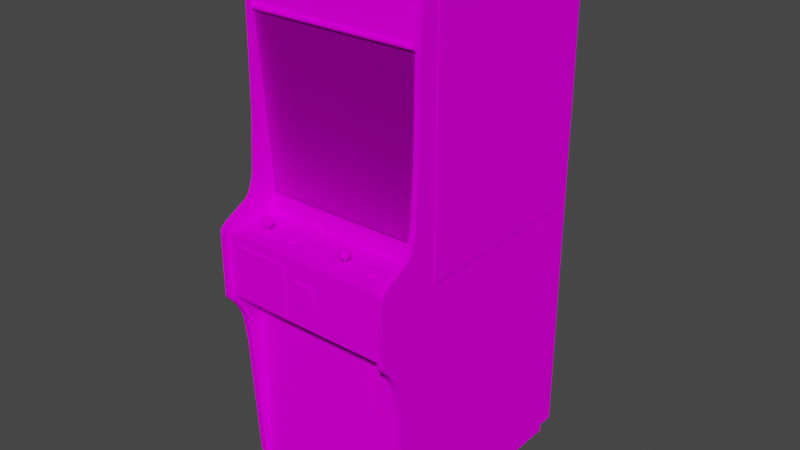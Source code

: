 # Source: mario_1.blend  (saved by Blender 2.93.20; exported with 4.5.12 LTS)
import bpy
from mathutils import Matrix  # noqa: F401  (used for matrix-valued properties, if any)

bpy.ops.wm.read_factory_settings(use_empty=True)
scene = bpy.context.scene
scene.name = 'Scene'

# ---- images (referenced by path relative to the original .blend; pixels are not part of the script)
import os
ASSET_DIR = os.environ.get("B2B_ASSET_DIR", "")  # directory of the original .blend (textures are referenced by path, not embedded)
HERE = os.path.dirname(os.path.abspath(__file__))  # packed textures are extracted next to this script under _unpacked/

def load_image(name, relpath, width, height, colorspace="sRGB"):
    """Load a texture the original file referenced (path relative to the .blend, or extracted next to this script)."""
    p = next((c for c in (os.path.join(HERE, relpath), os.path.join(ASSET_DIR, relpath)) if relpath and os.path.exists(c)), "")
    if p:
        img = bpy.data.images.load(p, check_existing=True)
        img.name = name
    else:  # same state as the original file: an image datablock whose file is absent (Cycles renders it pink)
        img = bpy.data.images.new(name, width, height)
        img.source = "FILE"
        img.filepath = "//" + (relpath or name)
    img.colorspace_settings.name = colorspace
    return img
img_mariomarqueemap_tiff = load_image('mariomarqueemap.TIFF', 'mariomarqueemap.TIFF', 1024, 1024, 'sRGB')
img_marioglassa_tiff = load_image('marioglassa.TIFF', 'marioglassa.TIFF', 1024, 1024, 'sRGB')
img_mariobezelmap_tiff = load_image('mariobezelmap.TIFF', 'mariobezelmap.TIFF', 1024, 1024, 'sRGB')
img_mariotexturemap_tiff = load_image('mariotexturemap.TIFF', 'mariotexturemap.TIFF', 1024, 1024, 'sRGB')

# ---- materials (node trees are filled in below, after node groups)
mat_defaultmaterial8 = bpy.data.materials.new('DefaultMaterial8')
mat_defaultmaterial8.use_transparent_shadow = False
mat_defaultmaterial8.roughness = 0.8211
mat_defaultmaterial8.specular_intensity = 0.3176
mat_mariomarquee = bpy.data.materials.new('mariomarquee')
mat_mariomarquee.use_transparent_shadow = False
mat_mariomarquee.roughness = 0.8807
mat_mariomarquee.specular_intensity = 0.0
mat_marioglass = bpy.data.materials.new('marioglass')
mat_marioglass.use_transparent_shadow = False
mat_marioglass.roughness = 0.8807
mat_marioglass.specular_intensity = 0.0
mat_mariobezel = bpy.data.materials.new('mariobezel')
mat_mariobezel.use_transparent_shadow = False
mat_mariobezel.roughness = 0.8807
mat_mariobezel.specular_intensity = 0.0
mat_mariotexture = bpy.data.materials.new('mariotexture')
mat_mariotexture.use_transparent_shadow = False
mat_mariotexture.roughness = 0.8807
mat_mariotexture.specular_intensity = 0.0

# ---- node groups
ng_auto_smooth = bpy.data.node_groups.new('Auto Smooth', 'GeometryNodeTree')
_s = ng_auto_smooth.interface.new_socket(name='Geometry', in_out='OUTPUT', socket_type='NodeSocketGeometry')
_s = ng_auto_smooth.interface.new_socket(name='Geometry', in_out='INPUT', socket_type='NodeSocketGeometry')
_s = ng_auto_smooth.interface.new_socket(name='Angle', in_out='INPUT', socket_type='NodeSocketFloat')
_s.subtype = 'ANGLE'
_s.min_value = 0.0
_s.max_value = 3.142
ng_auto_smooth.is_modifier = True
_N = ng_auto_smooth.nodes; _L = ng_auto_smooth.links
n0 = _N.new('NodeGroupOutput'); n0.name = 'Group Output'; n0.location = (480, -100)
n1 = _N.new('NodeGroupInput'); n1.name = 'Group Input'; n1.location = (-420, -300)
n2 = _N.new('NodeGroupInput'); n2.name = 'Group Input.001'; n2.location = (-60, -100)
n3 = _N.new('GeometryNodeSetShadeSmooth'); n3.name = 'Set Shade Smooth'; n3.location = (120, -100)
n3.domain = 'EDGE'
n4 = _N.new('GeometryNodeSetShadeSmooth'); n4.name = 'Set Shade Smooth.001'; n4.location = (300, -100)
n5 = _N.new('GeometryNodeInputMeshEdgeAngle'); n5.name = 'Edge Angle'; n5.location = (-420, -220)
n6 = _N.new('GeometryNodeInputEdgeSmooth'); n6.name = 'Is Edge Smooth'; n6.location = (-60, -160)
n7 = _N.new('GeometryNodeInputShadeSmooth'); n7.name = 'Is Face Smooth'; n7.location = (-240, -340)
n8 = _N.new('FunctionNodeBooleanMath'); n8.name = 'Boolean Math'; n8.location = (-60, -220)
n9 = _N.new('FunctionNodeCompare'); n9.name = 'Compare'; n9.location = (-240, -180)
n9.operation = 'LESS_EQUAL'
_L.new(n5.outputs[0], n9.inputs[0])
_L.new(n4.outputs[0], n0.inputs[0])
_L.new(n1.outputs[1], n9.inputs[1])
_L.new(n9.outputs[0], n8.inputs[0])
_L.new(n7.outputs[0], n8.inputs[1])
_L.new(n2.outputs[0], n3.inputs[0])
_L.new(n6.outputs[0], n3.inputs[1])
_L.new(n3.outputs[0], n4.inputs[0])
_L.new(n8.outputs[0], n3.inputs[2])
n0.is_active_output = True

# ---- material node trees
mat_defaultmaterial8.use_nodes = True; mat_defaultmaterial8.node_tree.nodes.clear()
_N = mat_defaultmaterial8.node_tree.nodes; _L = mat_defaultmaterial8.node_tree.links
n0 = _N.new('ShaderNodeBsdfPrincipled'); n0.name = 'Principled BSDF'; n0.location = (10, 300)
n0.distribution = 'GGX'
n0.subsurface_method = 'BURLEY'
n0.inputs[2].default_value = 0.8211
n0.inputs[3].default_value = 1.45
n0.inputs[13].default_value = 0.3176
n0.inputs[27].default_value = (0.0, 0.0, 0.0, 1.0)
n0.inputs[28].default_value = 1.0
n1 = _N.new('ShaderNodeOutputMaterial'); n1.name = 'Material Output'; n1.location = (300, 300)
_L.new(n0.outputs[0], n1.inputs[0])
n1.is_active_output = True
mat_mariomarquee.use_nodes = True; mat_mariomarquee.node_tree.nodes.clear()
_N = mat_mariomarquee.node_tree.nodes; _L = mat_mariomarquee.node_tree.links
n0 = _N.new('ShaderNodeBsdfPrincipled'); n0.name = 'Principled BSDF'; n0.location = (10, 300)
n0.distribution = 'GGX'
n0.subsurface_method = 'BURLEY'
n0.inputs[2].default_value = 0.8807
n0.inputs[3].default_value = 1.45
n0.inputs[13].default_value = 0.0
n0.inputs[27].default_value = (0.0, 0.0, 0.0, 1.0)
n0.inputs[28].default_value = 1.0
n1 = _N.new('ShaderNodeOutputMaterial'); n1.name = 'Material Output'; n1.location = (300, 300)
n2 = _N.new('ShaderNodeTexImage'); n2.name = 'Image Texture'; n2.location = (-300, 600)
n2.image = img_mariomarqueemap_tiff
_L.new(n0.outputs[0], n1.inputs[0])
_L.new(n2.outputs[0], n0.inputs[0])
n1.is_active_output = True
mat_marioglass.use_nodes = True; mat_marioglass.node_tree.nodes.clear()
_N = mat_marioglass.node_tree.nodes; _L = mat_marioglass.node_tree.links
n0 = _N.new('ShaderNodeBsdfPrincipled'); n0.name = 'Principled BSDF'; n0.location = (10, 300)
n0.distribution = 'GGX'
n0.subsurface_method = 'BURLEY'
n0.inputs[2].default_value = 0.8807
n0.inputs[3].default_value = 1.45
n0.inputs[4].default_value = 0.2
n0.inputs[13].default_value = 0.0
n0.inputs[27].default_value = (0.0, 0.0, 0.0, 1.0)
n0.inputs[28].default_value = 1.0
n1 = _N.new('ShaderNodeOutputMaterial'); n1.name = 'Material Output'; n1.location = (300, 300)
n2 = _N.new('ShaderNodeTexImage'); n2.name = 'Image Texture'; n2.location = (-300, 600)
n2.image = img_marioglassa_tiff
_L.new(n0.outputs[0], n1.inputs[0])
_L.new(n2.outputs[0], n0.inputs[0])
n1.is_active_output = True
mat_mariobezel.use_nodes = True; mat_mariobezel.node_tree.nodes.clear()
_N = mat_mariobezel.node_tree.nodes; _L = mat_mariobezel.node_tree.links
n0 = _N.new('ShaderNodeBsdfPrincipled'); n0.name = 'Principled BSDF'; n0.location = (10, 300)
n0.distribution = 'GGX'
n0.subsurface_method = 'BURLEY'
n0.inputs[2].default_value = 0.8807
n0.inputs[3].default_value = 1.45
n0.inputs[13].default_value = 0.0
n0.inputs[27].default_value = (0.0, 0.0, 0.0, 1.0)
n0.inputs[28].default_value = 1.0
n1 = _N.new('ShaderNodeOutputMaterial'); n1.name = 'Material Output'; n1.location = (300, 300)
n2 = _N.new('ShaderNodeTexImage'); n2.name = 'Image Texture'; n2.location = (-300, 600)
n2.image = img_mariobezelmap_tiff
_L.new(n0.outputs[0], n1.inputs[0])
_L.new(n2.outputs[0], n0.inputs[0])
n1.is_active_output = True
mat_mariotexture.use_nodes = True; mat_mariotexture.node_tree.nodes.clear()
_N = mat_mariotexture.node_tree.nodes; _L = mat_mariotexture.node_tree.links
n0 = _N.new('ShaderNodeBsdfPrincipled'); n0.name = 'Principled BSDF'; n0.location = (10, 300)
n0.distribution = 'GGX'
n0.subsurface_method = 'BURLEY'
n0.inputs[2].default_value = 0.8807
n0.inputs[3].default_value = 1.45
n0.inputs[13].default_value = 0.0
n0.inputs[27].default_value = (0.0, 0.0, 0.0, 1.0)
n0.inputs[28].default_value = 1.0
n1 = _N.new('ShaderNodeOutputMaterial'); n1.name = 'Material Output'; n1.location = (300, 300)
n2 = _N.new('ShaderNodeTexImage'); n2.name = 'Image Texture'; n2.location = (-300, 600)
n2.image = img_mariotexturemap_tiff
_L.new(n0.outputs[0], n1.inputs[0])
_L.new(n2.outputs[0], n0.inputs[0])
n1.is_active_output = True

# ---- world
world_world = bpy.data.worlds.new('World'); scene.world = world_world
world_world.use_nodes = True; world_world.node_tree.nodes.clear()
_N = world_world.node_tree.nodes; _L = world_world.node_tree.links
n0 = _N.new('ShaderNodeOutputWorld'); n0.name = 'World Output'; n0.location = (300, 300)
n1 = _N.new('ShaderNodeBackground'); n1.name = 'Background'; n1.location = (10, 300)
n1.inputs[0].default_value = (0.05088, 0.05088, 0.05088, 1.0)
_L.new(n1.outputs[0], n0.inputs[0])
n0.is_active_output = True
world_world.color = (0.05088, 0.05088, 0.05088)
world_world.use_sun_shadow = False
world_world.sun_shadow_jitter_overblur = 0.0

# ---- meshes
me_mario = bpy.data.meshes.new('mario')
me_mario.from_pydata([(0.01181, 0.5991, -0.4151), (0.01181, 0.5925, -0.4142), (0.03456, 0.5991, -0.4151), (0.02828, 0.2233, -0.2351), (-0.07683, 0.2212, -0.2375), (-0.07564, 0.1041, -0.1672), (0.02828, 0.1041, -0.1651), (0.1322, 0.3323, -0.3139), (0.02828, 0.3347, -0.3133), (-0.07564, 0.3323, -0.3139), (0.1322, 0.1041, -0.1672), (0.1334, 0.2212, -0.2375), (-0.07294, 0.03225, -0.1261), (0.02828, 0.4015, -0.3627), (-0.07294, 0.3982, -0.3612), (0.02828, 0.02986, -0.1237), (0.1298, 0.03225, -0.1261), (-0.1385, 0.1053, -0.1708), (0.02828, 0.4012, -0.363), (0.1298, 0.3979, -0.3615), (0.1951, 0.3278, -0.3139), (0.1978, 0.2185, -0.2402), (0.1978, 0.2182, -0.2405), (0.1951, 0.105, -0.1711), (-0.1412, 0.2185, -0.2402), (-0.1412, 0.2182, -0.2405), (-0.1385, 0.3275, -0.3142), (0.02828, 0.02956, -0.124), (-0.07294, 0.03195, -0.1264), (-0.07294, 0.3979, -0.3615), (-0.1385, 0.3278, -0.3139), (-0.1301, 0.3883, -0.3561), (0.1867, 0.04064, -0.1327), (0.1298, 0.03195, -0.1264), (0.1951, 0.1053, -0.1708), (-0.1385, 0.105, -0.1711), (0.1951, 0.3275, -0.3142), (0.1298, 0.3982, -0.3612), (-0.1301, 0.04064, -0.1327), (0.1867, 0.3883, -0.3561), (-0.2577, 0.4994, -0.01713), (-0.2577, -0.05429, -0.05876), (0.3044, -0.05429, -0.05876), (0.3044, 0.4994, -0.01713), (-0.2577, 0.4994, -0.02043), (-0.2577, -0.05429, -0.06235), (0.3044, -0.05429, -0.06235), (0.3044, 0.4994, -0.02043), (0.305, 0.6773, -0.03959), (-0.2583, 0.6773, -0.03959), (-0.2583, 0.5141, -0.01833), (0.305, 0.5141, -0.01833), (0.3217, 0.2206, -0.001563), (-0.2706, 0.2206, -0.001563), (-0.2571, -0.9332, -0.6978), (-0.2571, 0.6812, -0.6978), (0.305, 0.6812, -0.6978), (0.305, 0.6812, -0.04948), (-0.2706, -0.9464, -0.7074), (-0.2514, 0.6994, -0.7044), (0.3217, 0.01458, 0.01581), (0.3217, -0.4996, 0.07061), (-0.2706, 0.01458, 0.01581), (0.3253, -0.1444, -0.06774), (0.3253, -0.1444, -0.6855), (0.3253, 0.6464, -0.6855), (-0.273, 0.6491, -0.06565), (-0.273, 0.6491, -0.6834), (-0.273, -0.1417, -0.6834), (-0.273, -0.1417, -0.06565), (0.3253, 0.6464, -0.06774), (0.3041, -0.9308, 0.02838), (0.3041, -0.3046, 0.02838), (-0.258, -0.3046, 0.02838), (-0.258, 0.6878, -0.6873), (-0.258, -0.2612, 0.09696), (0.3041, -0.2612, 0.09696), (-0.258, -0.9308, 0.02838), (0.305, -0.9332, -0.6978), (-0.2571, 0.6812, -0.04948), (0.3041, 0.6878, -0.6873), (0.3029, -0.1019, -0.04019), (-0.2544, -0.1019, -0.04019), (0.1768, -0.3678, 0.02988), (-0.131, -0.3678, 0.02988), (-0.131, -0.7772, 0.02988), (0.1768, -0.7772, 0.02988), (0.3029, -0.1298, 0.1287), (-0.2544, -0.1298, 0.1287), (0.3026, -0.07555, 0.1155), (-0.2514, -0.0495, 0.06552), (-0.2706, -0.0495, 0.06552), (-0.0376, -0.1339, 0.1341), (-0.2104, -0.1339, 0.1341), (-0.2104, -0.2969, 0.1341), (-0.0376, -0.2969, 0.1341), (-0.2544, -0.3049, 0.1287), (0.2987, -0.101, -0.0366), (-0.2469, -0.101, -0.0366), (-0.2469, -0.101, 0.1227), (0.2987, -0.101, 0.1227), (0.1388, -0.06028, 0.05713), (0.1427, -0.06777, 0.06552), (0.1097, -0.06777, 0.06552), (0.3029, -0.3049, 0.0176), (0.3029, -0.3049, 0.1287), (-0.2544, -0.3049, 0.0176), (-0.2469, -1.004, 0.0203), (0.299, -0.9311, 0.0203), (-0.2469, -0.9311, 0.0203), (0.299, -0.9311, -0.6927), (0.299, -1.004, -0.6927), (0.299, -1.004, 0.0203), (-0.2469, -0.9311, -0.6927), (-0.2469, -1.004, -0.6927), (0.3026, -0.4011, 0.08408), (-0.2514, -0.03093, 0.03527), (-0.2514, -0.4011, 0.08408), (-0.2706, -0.4011, 0.08408), (-0.1772, -0.05938, 0.06552), (-0.1703, -0.05489, 0.0739), (-0.1466, -0.06777, 0.06552), (-0.1631, -0.08484, 0.06552), (-0.1487, -0.05938, 0.06552), (-0.1505, -0.06028, 0.05713), (-0.1559, -0.05489, 0.05713), (0.1139, -0.07495, 0.05713), (0.1388, -0.07495, 0.0739), (0.1406, -0.06777, 0.0739), (-0.2116, -0.09801, 0.007421), (-0.1619, -0.09801, 0.007421), (-0.08222, -0.09352, 0.05384), (-0.08222, -0.09352, 0.06162), (-0.07084, -0.09801, 0.05743), (0.001924, -0.231, 0.1341), (0.0702, -0.231, 0.1341), (0.0702, -0.1663, 0.1341), (0.001924, -0.1663, 0.1341), (0.1262, -0.0507, 0.06552), (0.1262, -0.06777, 0.08228), (0.1223, -0.07495, 0.07989), (-0.2706, 0.6994, -0.7044), (0.3217, 0.5593, -0.006055), (0.3026, 0.6994, -0.7044), (0.3026, 0.6994, -0.03989), (0.3217, 0.6994, -0.03989), (0.2068, -0.09831, 0.05354), (0.3026, -0.9212, 0.04605), (-0.2098, -0.09322, -0.003959), (-0.1682, -0.09322, -0.002461), (-0.07713, -0.09322, 0.04785), (0.3217, -0.4011, 0.08408), (0.3026, -0.3615, 0.1032), (-0.2514, -0.3615, 0.1032), (-0.2706, -0.1043, 0.1425), (-0.1631, -0.06777, 0.04905), (0.2077, -0.09352, 0.05384), (0.2077, -0.09352, 0.06162), (0.219, -0.09801, 0.05743), (-0.2514, -0.1043, 0.1425), (-0.2514, -0.07555, 0.1155), (0.3026, -0.0495, 0.06552), (0.3217, -0.07555, 0.1155), (-0.1631, -0.06777, 0.08228), (0.3217, -0.007277, 0.02299), (0.3026, 0.01458, 0.01581), (0.3217, -0.0495, 0.06552), (-0.2514, 0.01458, 0.01581), (-0.2706, -0.04022, 0.04785), (0.1334, -0.08034, 0.05713), (0.1262, -0.08484, 0.06552), (0.3029, -0.0507, -0.04019), (0.3217, 0.6734, -0.02462), (0.3217, 0.6818, -0.02792), (0.3026, 0.6818, -0.02792), (-0.2514, 0.6455, -0.01773), (-0.2514, 0.5955, -0.009648), (0.3217, -0.9212, 0.04605), (0.1262, -0.05309, 0.0739), (0.3026, 0.03854, 0.01071), (-0.2706, 0.5593, -0.006055), (-0.1505, -0.07495, 0.0739), (-0.1487, -0.07615, 0.06552), (-0.1772, -0.07615, 0.06552), (-0.1754, -0.07495, 0.05713), (-0.1703, -0.08034, 0.05713), (-0.2706, 0.6734, -0.02462), (-0.2706, 0.6818, -0.02792), (-0.2706, -0.9464, 0.0212), (-0.2514, -0.9464, 0.0212), (-0.2514, -0.9212, 0.04605), (0.3026, -0.9464, 0.0212), (0.3217, -0.9464, 0.0212), (0.3026, 0.6734, -0.02462), (0.1262, -0.06777, 0.04905), (0.1346, -0.06777, 0.05114), (0.1334, -0.07196, 0.05114), (0.1346, -0.05309, 0.06552), (-0.1733, -0.09352, 0.01161), (-0.1733, -0.09352, 0.003528), (-0.1742, -0.09831, 0.003228), (-0.2227, -0.09352, 0.01161), (-0.2227, -0.09352, 0.003528), (-0.2236, -0.09831, 0.003228), (-0.08312, -0.09831, 0.05354), (-0.1559, -0.08034, 0.0739), (-0.1703, -0.07196, 0.07989), (-0.2583, 0.5126, -0.009948), (0.2121, -0.09831, 0.06881), (0.2208, -0.09831, 0.07031), (0.2205, -0.09352, 0.06911), (0.2274, -0.09352, 0.06522), (0.228, -0.09831, 0.06581), (0.3029, -0.0507, -0.06115), (-0.2544, -0.0507, -0.06115), (-0.2544, -0.0507, -0.04019), (-0.1795, -0.06777, 0.06552), (-0.1703, -0.08034, 0.0739), (-0.167, -0.07495, 0.07989), (0.3035, 0.5003, -0.009648), (0.3035, 0.5066, -0.007253), (-0.2583, 0.5066, -0.007253), (0.2367, -0.1013, 0.05773), (0.2325, -0.1013, 0.04605), (0.228, -0.09831, 0.04964), (0.2217, -0.1013, 0.03976), (0.2094, -0.1013, 0.04186), (0.2121, -0.09831, 0.04695), (0.2068, -0.09831, 0.06222), (-0.1688, -0.09831, 0.0185), (-0.1604, -0.09831, 0.02), (-0.1508, -0.09352, 0.007421), (-0.1529, -0.09831, 0.01581), (-0.2182, -0.09831, 0.0185), (-0.2098, -0.09831, 0.02), (-0.2098, -0.09352, 0.0191), (-0.2005, -0.09352, 0.007421), (-0.2032, -0.09352, 0.01491), (-0.2023, -0.09831, 0.01581), (-0.07773, -0.09831, 0.06881), (-0.06935, -0.09831, 0.07031), (-0.05976, -0.09352, 0.05773), (-0.06186, -0.09831, 0.06581), (-0.1631, -0.0507, 0.06552), (-0.1559, -0.07196, 0.05114), (-0.05887, -0.09831, 0.05773), (-0.06186, -0.09831, 0.04964), (-0.06935, -0.09831, 0.04545), (-0.06935, -0.09322, 0.04635), (-0.1499, -0.09831, 0.007421), (-0.1529, -0.09831, -0.0006646), (-0.1604, -0.09831, -0.004857), (-0.1604, -0.09322, -0.003959), (-0.1993, -0.09831, 0.007421), (-0.2023, -0.09831, -0.0006646), (-0.2098, -0.09831, -0.004857), (-0.2583, 0.6827, -0.03959), (0.3038, 0.6827, -0.03959), (0.3038, 0.6812, -0.05547), (-0.2583, 0.6812, -0.05547), (0.231, -0.09831, 0.05773), (0.2274, -0.09322, 0.05024), (-0.1547, -0.05309, 0.06552), (-0.1559, -0.05489, 0.0739), (-0.05767, -0.1013, 0.04605), (-0.06815, -0.1013, 0.03976), (-0.08043, -0.1013, 0.04186), (-0.07773, -0.09831, 0.04695), (-0.1981, -0.1013, -0.004258), (-0.2089, -0.1013, -0.01055), (-0.2209, -0.1013, -0.008151), (-0.2182, -0.09831, -0.00336), (-0.1487, -0.1013, -0.004258), (-0.1592, -0.1013, -0.01055), (-0.1715, -0.1013, -0.008151), (-0.1688, -0.09831, -0.00336), (0.1121, -0.06777, 0.0739), (0.1139, -0.06028, 0.0739), (0.3026, -0.9464, -0.7074), (0.3217, 0.6994, -0.7044), (0.1262, -0.08244, 0.05713), (0.1193, -0.06358, 0.07989), (0.1181, -0.05309, 0.06552), (0.1193, -0.05489, 0.05713), (0.1139, -0.06028, 0.05713), (0.1304, -0.06028, 0.05114), (-0.2236, -0.09831, 0.01191), (-0.2176, -0.09352, 0.0176), (-0.1742, -0.09831, 0.01191), (-0.1682, -0.09352, 0.0176), (-0.08312, -0.09831, 0.06222), (-0.07713, -0.09352, 0.06791), (0.1334, -0.08034, 0.0739), (-0.2706, -0.3367, 0.1203), (0.2127, -0.09352, 0.06791), (-0.1559, -0.08034, 0.05713), (-0.1505, -0.07495, 0.05713), (-0.1487, -0.06777, 0.05713), (0.2208, -0.09831, 0.04545), (0.2127, -0.09322, 0.04785), (0.3026, 0.5955, -0.009648), (0.3026, 0.5593, -0.006055), (-0.1487, -0.06777, 0.0739), (-0.1505, -0.06028, 0.0739), (-0.2706, -0.9212, 0.04605), (-0.2514, -0.9464, -0.7074), (0.3217, -0.9464, -0.7074), (-0.2514, 0.6961, -0.036), (-0.2706, -0.09382, 0.1377), (-0.2706, -0.09831, 0.1404), (-0.2514, -0.09831, 0.1404), (0.1346, -0.08244, 0.06552), (-0.1535, -0.09352, 0.01491), (-0.1604, -0.09352, 0.0191), (-0.06246, -0.09352, 0.06522), (-0.06935, -0.09352, 0.06911), (0.2094, -0.1013, 0.0736), (-0.2209, -0.1013, 0.02329), (0.1388, -0.06028, 0.0739), (-0.1715, -0.1013, 0.02329), (-0.08043, -0.1013, 0.0736), (-0.05767, -0.1013, 0.06941), (-0.1487, -0.1013, 0.0194), (-0.1981, -0.1013, 0.0194), (0.3035, 0.5126, -0.009948), (-0.2583, 0.515, -0.01594), (-0.2514, -0.3073, 0.1425), (-0.2514, -0.3367, 0.1203), (-0.2514, -0.3169, 0.1404), (0.3217, -0.1043, 0.1425), (0.3217, -0.3073, 0.1425), (0.3217, -0.3367, 0.1203), (0.2301, -0.09352, 0.05773), (0.3038, 0.677, -0.0378), (0.3217, 0.6455, -0.01773), (0.1121, -0.06777, 0.05713), (0.1193, -0.06358, 0.05114), (-0.1754, -0.06028, 0.05713), (-0.1772, -0.06777, 0.05713), (0.1193, -0.08034, 0.05713), (0.1181, -0.08244, 0.06552), (-0.1703, -0.06358, 0.05114), (-0.167, -0.06028, 0.05114), (-0.1703, -0.05489, 0.05713), (0.1346, -0.06777, 0.07989), (0.1193, -0.05489, 0.0739), (-0.1631, -0.05309, 0.0739), (-0.1754, -0.07495, 0.0739), (-0.2514, 0.03854, 0.01071), (-0.2514, 0.2206, -0.001563), (0.3217, 0.03854, 0.01071), (0.3026, 0.2206, -0.001563), (0.1193, -0.07196, 0.07989), (0.1262, -0.08244, 0.0739), (-0.2583, 0.4976, -0.01654), (0.3035, 0.4976, -0.01654), (-0.1631, -0.08244, 0.05713), (-0.1631, -0.07615, 0.05114), (-0.1589, -0.07495, 0.05114), (0.3026, -0.007277, 0.02299), (0.3217, -0.02435, 0.03078), (0.1262, -0.05309, 0.05713), (0.1334, -0.05489, 0.05713), (-0.2706, -0.02435, 0.03078), (-0.2706, -0.007277, 0.02299), (-0.2514, -0.02435, 0.03078), (0.1325, -0.1175, 0.06552), (0.1325, -0.08214, 0.06552), (0.1256, -0.1175, 0.06552), (0.1256, -0.08214, 0.06552), (-0.1571, -0.1175, 0.06552), (-0.1571, -0.08214, 0.06552), (-0.1604, -0.08214, 0.06881), (0.1334, -0.06358, 0.05114), (0.1406, -0.06777, 0.05713), (-0.2514, -0.08034, 0.123), (0.3217, -0.08753, 0.132), (0.3217, -0.08034, 0.123), (-0.2514, 0.6605, -0.02073), (-0.2514, 0.6734, -0.02462), (-0.1712, -0.06777, 0.07989), (-0.1772, -0.06777, 0.0739), (-0.1703, -0.06358, 0.07989), (0.2217, -0.1013, 0.0757), (0.2325, -0.1013, 0.06941), (-0.2089, -0.1013, 0.02569), (-0.1592, -0.1013, 0.02569), (-0.06815, -0.1013, 0.0757), (-0.1795, -0.1013, 0.001432), (-0.1795, -0.1013, 0.01371), (-0.08851, -0.1013, 0.05144), (-0.08851, -0.1013, 0.06402), (0.2014, -0.1013, 0.05144), (0.2014, -0.1013, 0.06402), (-0.229, -0.1013, 0.001432), (-0.229, -0.1013, 0.01371), (-0.05318, -0.1013, 0.05773), (-0.1939, -0.1013, 0.007421), (-0.1442, -0.1013, 0.007421), (0.2205, -0.09322, 0.04635), (-0.2706, -0.4996, 0.07061), (-0.2514, -0.4996, 0.07061), (-0.2176, -0.09322, -0.002461), (0.3026, -0.4996, 0.07061), (0.1406, -0.07615, 0.06552), (0.3026, 0.6961, -0.036), (0.3026, 0.6902, -0.03181), (-0.2583, 0.6848, -0.04558), (-0.2706, 0.03854, 0.01071), (0.1334, -0.07196, 0.07989), (0.1304, -0.06028, 0.07989), (0.1223, -0.07495, 0.05114), (0.1193, -0.07196, 0.05114), (-0.1559, -0.07196, 0.07989), (-0.1547, -0.06777, 0.07989), (-0.1589, -0.06028, 0.07989), (-0.2706, 0.6994, -0.03989), (-0.2706, 0.6961, -0.036), (-0.06246, -0.09322, 0.05024), (-0.1535, -0.09322, -6.574e-05), (-0.2032, -0.09322, -6.574e-05), (0.1334, -0.05489, 0.0739), (0.3217, 0.6902, -0.03181), (-0.2514, -0.007277, 0.02299), (0.1193, -0.08034, 0.0739), (-0.1712, -0.05309, 0.06552), (0.1121, -0.07615, 0.06552), (-0.1712, -0.08244, 0.06552), (0.1121, -0.05938, 0.06552), (0.1406, -0.05938, 0.06552), (-0.1547, -0.08244, 0.06552), (-0.1754, -0.06028, 0.0739), (0.3026, -0.09831, 0.1404), (0.1304, -0.07495, 0.05114), (0.1262, -0.07615, 0.05114), (-0.1631, -0.05938, 0.07989), (-0.167, -0.06028, 0.07989), (0.1304, -0.07495, 0.07989), (-0.1589, -0.06028, 0.05114), (-0.1559, -0.06358, 0.05114), (0.1223, -0.06028, 0.07989), (0.1262, -0.05938, 0.07989), (-0.167, -0.07495, 0.05114), (-0.1703, -0.07196, 0.05114), (-0.1631, -0.07615, 0.07989), (-0.1589, -0.07495, 0.07989), (-0.1604, -0.08214, 0.06192), (-0.2706, 0.6455, -0.01773), (-0.2706, 0.5955, -0.009648), (-0.2706, -0.07555, 0.1155), (-0.2706, -0.08034, 0.123), (-0.2706, -0.3615, 0.1032), (0.3026, -0.3367, 0.1203), (0.3217, -0.3615, 0.1032), (0.3217, -0.09831, 0.1404), (-0.1631, -0.08244, 0.0739), (-0.1631, -0.05938, 0.05114), (-0.1631, -0.05309, 0.05713), (0.1139, -0.07495, 0.0739), (0.1181, -0.06777, 0.07989), (0.3026, -0.04022, 0.04785), (0.3217, -0.04022, 0.04785), (0.1388, -0.07495, 0.05713), (0.3038, 0.6848, -0.04558), (-0.2514, -0.04022, 0.04785), (0.1289, -0.08214, 0.06881), (0.1289, -0.1175, 0.06192), (0.1289, -0.08214, 0.06192), (-0.164, -0.1175, 0.06552), (-0.1604, -0.1175, 0.06881), (-0.1604, -0.1175, 0.06192), (-0.164, -0.08214, 0.06552), (0.3217, -0.03093, 0.03527), (0.1289, -0.1175, 0.06881), (-0.2583, 0.5003, -0.009648), (-0.2583, 0.677, -0.0378), (0.3217, -0.3169, 0.1404), (0.3026, -0.3073, 0.1425), (-0.2706, -0.3073, 0.1425), (-0.2583, 0.5141, -0.01893), (0.3035, 0.515, -0.01594), (-0.2514, 0.5593, -0.006055), (0.3217, 0.5955, -0.009648), (0.1223, -0.06028, 0.05114), (0.1262, -0.05938, 0.05114), (-0.2706, -0.08753, 0.132), (0.3217, -0.09382, 0.1377), (0.3026, -0.08753, 0.132), (-0.2514, -0.09382, 0.1377), (-0.2514, -0.08753, 0.132), (-0.2706, -0.3169, 0.1404), (0.3026, -0.3169, 0.1404), (0.3035, 0.5141, -0.01893), (0.3026, -0.02435, 0.03078), (-0.2514, 0.6818, -0.02792), (-0.2514, 0.6902, -0.03181), (0.3217, 0.6605, -0.02073), (-0.2706, 0.6902, -0.03181), (0.1181, -0.06777, 0.05114), (-0.1547, -0.06777, 0.05114), (0.1262, -0.07615, 0.07989), (0.1334, -0.06358, 0.07989), (-0.1712, -0.06777, 0.05114), (-0.1559, -0.06358, 0.07989), (0.3026, -0.09382, 0.1377), (0.3217, 0.6961, -0.036), (-0.2706, -0.03093, 0.03527), (0.3026, -0.03093, 0.03527), (-0.2514, 0.6994, -0.03989), (0.3026, -0.1043, 0.1425), (-0.2706, 0.6605, -0.02073), (0.3026, 0.6605, -0.02073), (0.3026, 0.6455, -0.01773), (0.3026, -0.08034, 0.123), (-0.2544, -0.1019, 0.1287), (0.3029, -0.1019, 0.1287)], [], [(0, 1, 2), (59, 508, 189, 305), (10, 6, 15, 16), (3, 11, 7, 8), (5, 6, 3, 4), (429, 318, 128, 102), (12, 15, 6, 5), (9, 8, 13, 14), (294, 157, 228, 208), (399, 261, 224, 298), (4, 24, 17, 5), (184, 443, 442, 185), (361, 484, 483, 283), (10, 34, 21, 11), (20, 7, 11, 21), (125, 438, 456, 457), (101, 373, 285, 362), (11, 3, 6, 10), (18, 29, 14, 13), (24, 30, 26, 25), (242, 240, 387, 321), (21, 34, 23, 22), (34, 10, 16, 32), (221, 474, 219, 220), (27, 33, 16, 15), (31, 14, 29), (38, 28, 12), (31, 26, 30), (32, 16, 33), (32, 23, 34), (38, 17, 35), (39, 20, 36), (39, 19, 37), (214, 215, 171, 213), (366, 466, 467, 367), (42, 43, 40, 41), (165, 359, 164, 60), (52, 192, 482), (351, 300, 191), (53, 448, 188), (349, 189, 176), (349, 481, 180, 53), (372, 471, 468, 469), (144, 143, 278, 191), (416, 141, 58, 188), (8, 9, 4, 3), (279, 145, 192, 306), (191, 403, 165), (60, 61, 192), (188, 400, 62), (167, 401, 189), (334, 496, 511, 512), (50, 51, 48, 49), (310, 488, 308, 309), (55, 79, 57, 56), (152, 115, 151, 453), (56, 78, 54, 55), (371, 372, 469, 370), (166, 162, 453), (152, 89, 161), (90, 160, 153), (451, 91, 168), (512, 300, 482, 334), (403, 147, 177, 61), (123, 303, 302, 121), (277, 428, 103, 276), (363, 506, 116, 365), (60, 350, 179, 165), (513, 487, 376, 377), (53, 408, 348, 349), (461, 472, 507, 460), (115, 152, 507), (472, 453, 151), (116, 153, 117), (118, 451, 506), (425, 343, 337, 119), (121, 297, 124, 123), (9, 30, 24, 4), (249, 250, 419, 231), (169, 433, 196, 462), (296, 244, 499, 297), (202, 201, 129), (199, 198, 130), (131, 132, 133), (60, 164, 61), (191, 165, 179), (167, 423, 401), (188, 62, 408), (192, 177, 147, 191), (138, 178, 421, 197), (139, 352, 140), (53, 180, 448), (61, 151, 115, 403), (400, 304, 190, 401), (453, 331, 452, 152), (178, 138, 282, 345), (188, 304, 400), (191, 147, 403), (148, 402, 129), (252, 149, 130), (248, 150, 133), (479, 325, 480, 492), (73, 77, 71, 72), (367, 465, 473, 366), (360, 164, 359, 493), (142, 482, 300, 301), (155, 358, 357), (462, 404, 311, 169), (156, 157, 158), (167, 348, 408, 62), (163, 382, 380), (427, 185, 356, 122), (368, 473, 465, 369), (379, 494, 187, 186), (186, 510, 378, 379), (454, 486, 504, 432), (458, 352, 459, 276), (169, 311, 170, 280), (404, 127, 292, 311), (192, 173, 172), (478, 490, 328, 326), (189, 175, 176), (145, 279, 143, 144), (422, 505, 405, 406), (450, 485, 489, 375), (128, 344, 409, 127), (102, 374, 101, 429), (432, 509, 329, 454), (68, 69, 66, 67), (326, 159, 154, 478), (297, 121, 182, 296), (335, 498, 412, 126), (283, 483, 336, 284), (120, 425, 119, 431), (382, 431, 381, 380), (186, 187, 188), (257, 463, 407, 256), (370, 470, 446, 371), (401, 190, 189), (259, 407, 463, 258), (61, 177, 192), (511, 193, 191), (94, 95, 92, 93), (194, 195, 196), (243, 346, 263, 262), (203, 286, 201, 202), (252, 419, 250, 251), (146, 228, 157, 156), (430, 295, 296, 182), (163, 206, 218), (46, 47, 44, 45), (237, 235, 234, 238), (241, 314, 242, 245), (486, 376, 487, 504), (216, 338, 184, 183), (337, 341, 502, 338), (355, 219, 474, 354), (260, 212, 384, 222), (316, 383, 209, 208), (235, 287, 233, 234), (311, 292, 353, 170), (231, 312, 232, 249), (312, 313, 230, 232), (428, 284, 335, 103), (155, 499, 244), (318, 429, 197, 421), (402, 148, 255, 271), (211, 210, 209, 212), (248, 418, 246, 247), (210, 294, 208, 209), (256, 475, 333, 257), (87, 515, 514, 88), (245, 246, 418, 241), (426, 458, 276, 103), (317, 385, 234, 233), (323, 397, 253, 238), (238, 234, 385, 323), (290, 204, 390, 391), (232, 230, 386, 322), (223, 225, 298, 224), (216, 381, 431, 119), (303, 503, 414, 302), (309, 154, 159, 310), (131, 150, 267, 204), (139, 281, 459), (277, 281, 440, 345), (429, 101, 362, 197), (194, 484, 285), (404, 462, 374, 102), (293, 478, 154), (301, 351, 52, 142), (452, 477, 509), (88, 96, 105, 87), (294, 210, 158), (170, 353, 424, 340), (313, 289, 229, 230), (229, 288, 389, 319), (399, 299, 158), (91, 449, 160, 90), (351, 301, 300), (90, 464, 168, 91), (25, 35, 17, 24), (5, 17, 38, 12), (401, 117, 118, 400), (189, 307, 495), (330, 329, 509, 477), (451, 309, 308), (508, 59, 141, 416), (458, 426, 340, 424), (312, 231, 130), (289, 313, 130), (237, 236, 129), (287, 235, 129), (314, 241, 133), (291, 315, 133), (224, 260, 222, 223), (271, 255, 269, 270), (428, 277, 345, 282), (275, 251, 273, 274), (319, 386, 230, 229), (246, 245, 396, 264), (226, 392, 146, 227), (254, 253, 397, 268), (327, 328, 490, 293), (159, 326, 327), (329, 330, 331), (261, 399, 158), (211, 332, 158), (62, 364, 423, 167), (192, 334, 482), (59, 305, 58, 141), (195, 374, 462, 196), (374, 195, 373, 101), (238, 253, 236, 237), (315, 291, 239, 240), (183, 347, 381, 216), (205, 430, 182, 181), (266, 390, 204, 267), (320, 387, 240, 239), (270, 394, 203, 271), (239, 290, 391, 320), (120, 436, 435, 346), (138, 361, 283, 282), (353, 500, 140, 424), (295, 358, 244, 296), (339, 411, 434, 280), (411, 339, 126, 412), (127, 409, 437, 292), (39, 37, 7, 20), (262, 125, 457, 243), (349, 348, 189), (82, 514, 515, 81), (52, 350, 192), (85, 86, 83, 84), (338, 502, 443, 184), (205, 445, 444, 455), (13, 37, 19, 18), (503, 303, 263, 415), (292, 437, 500, 353), (206, 347, 217, 218), (115, 493, 359), (369, 467, 466, 368), (457, 456, 342, 343), (178, 441, 410, 421), (118, 363, 364), (109, 113, 114, 107), (488, 489, 485, 308), (307, 508, 416, 417), (471, 446, 470, 468), (136, 137, 134, 135), (15, 12, 28, 27), (81, 171, 215, 82), (276, 459, 281, 277), (375, 489, 153), (447, 448, 176, 175), (377, 376, 453), (111, 114, 113, 110), (189, 379, 378), (481, 176, 448, 180), (185, 442, 357, 356), (297, 499, 439, 124), (322, 398, 249, 232), (264, 265, 247, 246), (286, 203, 394, 395), (227, 298, 225, 226), (274, 388, 200, 275), (228, 146, 392, 393), (208, 228, 393, 316), (267, 247, 265, 266), (233, 286, 395, 317), (288, 200, 388, 389), (212, 209, 383, 384), (152, 487, 513), (250, 249, 398, 272), (321, 396, 245, 242), (268, 269, 255, 254), (314, 315, 240, 242), (199, 149, 275, 200), (247, 267, 150, 248), (202, 402, 271, 203), (400, 118, 364), (166, 461, 460, 161), (127, 404, 102, 128), (156, 299, 227, 146), (427, 217, 347, 183), (403, 115, 359), (477, 491, 476, 330), (426, 126, 339, 340), (295, 430, 122, 356), (406, 405, 191), (173, 422, 406, 174), (351, 191, 179), (53, 188, 408), (139, 409, 344), (139, 501, 410), (194, 411, 412), (194, 498, 336), (163, 413, 414), (163, 503, 415), (155, 502, 341), (155, 342, 456), (417, 416, 188), (496, 172, 193, 511), (241, 418, 133), (253, 254, 420, 236), (231, 419, 130), (261, 332, 260, 224), (236, 420, 129), (287, 201, 286, 233), (361, 138, 197, 362), (200, 288, 198, 199), (192, 505, 422), (164, 360, 151), (423, 365, 117), (164, 151, 61), (423, 117, 401), (272, 273, 251, 250), (280, 170, 340, 339), (343, 425, 243, 457), (125, 262, 123, 124), (126, 426, 103, 335), (185, 427, 183, 184), (284, 428, 282, 283), (262, 263, 303, 123), (121, 302, 181, 182), (212, 260, 332, 211), (338, 216, 119, 337), (152, 432, 504), (107, 112, 108, 109), (194, 433, 434), (358, 295, 356, 357), (163, 435, 436), (139, 500, 437), (155, 438, 439), (139, 441, 440), (155, 442, 443), (163, 444, 445), (99, 100, 97, 98), (448, 447, 188), (300, 512, 191), (251, 275, 149, 252), (425, 120, 346, 243), (37, 13, 8, 7), (289, 198, 288, 229), (291, 132, 290, 239), (217, 427, 122, 455), (451, 450, 449), (451, 118, 117, 153), (298, 227, 299, 399), (341, 337, 343, 342), (204, 290, 132, 131), (148, 420, 254, 255), (451, 293, 154), (278, 143, 279, 306), (152, 452, 509), (505, 145, 144, 405), (454, 329, 453), (76, 80, 74, 75), (310, 159, 153), (174, 193, 172, 173), (332, 261, 158), (418, 248, 133), (420, 148, 129), (419, 252, 130), (201, 287, 129), (198, 289, 130), (315, 314, 133), (313, 312, 130), (157, 294, 158), (235, 237, 129), (210, 211, 158), (132, 291, 133), (299, 156, 158), (150, 131, 133), (149, 199, 130), (402, 202, 129), (30, 9, 14, 31), (22, 36, 20, 21), (362, 285, 484, 361), (501, 318, 421, 410), (124, 439, 438, 125), (352, 458, 424, 140), (455, 444, 218, 217), (346, 435, 415, 263), (347, 206, 380, 381), (318, 501, 344, 128), (345, 440, 441, 178), (433, 169, 280, 434), (430, 205, 455, 122), (498, 335, 284, 336), (413, 181, 302, 414), (152, 460, 507), (153, 327, 293, 451), (181, 413, 445, 205), (116, 464, 153), (331, 476, 491, 452), (375, 160, 449, 450), (472, 461, 453), (329, 331, 453), (159, 327, 153), (451, 168, 506), (330, 476, 331), (506, 168, 464, 116), (326, 328, 327), (175, 378, 510, 447), (349, 176, 481), (52, 482, 142), (194, 483, 484), (194, 373, 195), (174, 406, 191), (497, 187, 494, 495), (451, 308, 485), (96, 106, 104, 105), (348, 167, 189), (350, 60, 192), (376, 486, 453), (403, 359, 165), (400, 364, 62), (489, 488, 153), (293, 490, 478), (452, 491, 477), (351, 179, 350, 52), (365, 116, 117), (161, 89, 162, 166), (360, 472, 151), (65, 70, 63, 64), (189, 495, 494), (377, 162, 89, 513), (194, 434, 411), (155, 456, 438), (192, 172, 496), (139, 440, 281), (497, 417, 188), (163, 415, 435), (194, 412, 498), (139, 437, 409), (155, 439, 499), (155, 357, 442), (163, 436, 382), (139, 140, 500), (155, 341, 342), (431, 382, 436, 120), (139, 344, 501), (163, 445, 413), (194, 336, 483), (155, 244, 358), (155, 443, 502), (139, 459, 352), (194, 196, 433), (139, 410, 441), (163, 414, 503), (194, 285, 373), (163, 380, 206), (163, 218, 444), (152, 504, 487), (365, 423, 364, 363), (405, 144, 191), (220, 324, 207, 221), (510, 186, 188), (118, 506, 363), (115, 507, 493), (189, 508, 307), (451, 154, 309), (152, 509, 432), (451, 485, 450), (447, 510, 188), (189, 190, 304, 188), (512, 511, 191), (417, 497, 495, 307), (192, 145, 505), (486, 454, 453), (152, 513, 89), (110, 108, 112, 111), (488, 310, 153), (160, 375, 153), (162, 377, 453), (189, 378, 175), (192, 496, 334), (193, 174, 191), (192, 422, 173), (325, 207, 324, 480), (187, 497, 188), (451, 449, 91), (152, 161, 460), (493, 507, 472, 360), (189, 494, 379), (461, 166, 453), (464, 90, 153)])
me_mario.polygons.foreach_set('use_smooth', [True] * 508)
me_mario.polygons.foreach_set('material_index', [0, 4, 1, 1, 1, 4, 1, 1, 4, 4, 1, 4, 4, 1, 1, 4, 4, 1, 1, 1, 4, 1, 1, 4, 1, 1, 1, 1, 1, 1, 1, 1, 1, 4, 4, 2, 4, 4, 4, 4, 4, 4, 4, 4, 4, 1, 4, 4, 4, 4, 4, 4, 1, 4, 4, 4, 4, 4, 4, 4, 4, 4, 4, 4, 4, 4, 4, 4, 4, 4, 4, 4, 4, 4, 4, 4, 4, 1, 4, 4, 4, 4, 4, 4, 4, 4, 4, 4, 4, 4, 4, 4, 4, 4, 4, 4, 4, 4, 4, 4, 4, 4, 4, 4, 4, 4, 4, 4, 4, 4, 4, 4, 4, 4, 4, 4, 4, 4, 4, 4, 4, 4, 4, 4, 4, 4, 4, 4, 4, 4, 4, 4, 4, 4, 4, 4, 4, 4, 4, 4, 4, 4, 4, 4, 4, 4, 4, 4, 4, 4, 3, 4, 4, 4, 4, 4, 4, 4, 4, 4, 4, 4, 4, 4, 4, 4, 4, 4, 4, 4, 4, 4, 4, 4, 4, 4, 4, 4, 4, 4, 4, 4, 4, 4, 4, 4, 4, 4, 4, 4, 4, 4, 4, 4, 4, 4, 4, 4, 4, 4, 4, 1, 1, 4, 4, 4, 4, 4, 4, 4, 4, 4, 4, 4, 4, 4, 4, 4, 4, 4, 4, 4, 4, 4, 4, 4, 4, 4, 4, 4, 4, 4, 4, 4, 4, 4, 4, 4, 4, 4, 4, 4, 4, 4, 4, 4, 4, 4, 1, 4, 4, 4, 4, 4, 4, 4, 1, 4, 4, 4, 4, 4, 4, 4, 4, 4, 4, 4, 4, 4, 1, 4, 4, 4, 4, 4, 4, 4, 4, 4, 4, 4, 4, 4, 4, 4, 4, 4, 4, 4, 4, 4, 4, 4, 4, 4, 4, 4, 4, 4, 4, 4, 4, 4, 4, 4, 4, 4, 4, 4, 4, 4, 4, 4, 4, 4, 4, 4, 4, 4, 4, 4, 4, 4, 4, 4, 4, 4, 4, 4, 4, 4, 4, 4, 4, 4, 4, 4, 4, 4, 4, 4, 4, 4, 4, 4, 4, 4, 4, 4, 4, 4, 4, 4, 4, 4, 4, 4, 4, 4, 4, 4, 1, 4, 4, 4, 4, 4, 4, 4, 4, 4, 4, 4, 4, 4, 4, 4, 4, 4, 4, 4, 4, 4, 4, 4, 4, 4, 4, 4, 4, 4, 4, 4, 4, 4, 1, 1, 4, 4, 4, 4, 4, 4, 4, 4, 4, 4, 4, 4, 4, 4, 4, 4, 4, 4, 4, 4, 4, 4, 4, 4, 4, 4, 4, 4, 4, 4, 4, 4, 4, 4, 4, 4, 4, 4, 4, 4, 4, 4, 4, 4, 4, 4, 4, 4, 4, 4, 4, 4, 4, 4, 4, 4, 4, 4, 4, 4, 4, 4, 4, 4, 4, 4, 4, 4, 4, 4, 4, 4, 4, 4, 4, 4, 4, 4, 4, 4, 4, 4, 4, 4, 4, 4, 4, 4, 4, 4, 4, 4, 4, 4, 4, 4, 4, 4, 4, 4, 4, 4, 4, 4, 4, 4, 4, 4, 4, 4])
_uv = me_mario.uv_layers.new(name='UVMap')
_uv.uv.foreach_set('vector', [-0.000458, 1.0, -0.000458, -0.000458, 1.0, 1.0, 0.5851, 0.6777, 0.5851, 0.6777, 0.5851, 0.6777, 0.5851, 0.6777, 0.7753, 0.2247, 0.5, 0.2222, 0.5, 0.05209, 0.7677, 0.0596, 0.5, 0.5, 0.7778, 0.5, 0.7753, 0.7753, 0.5, 0.7778, 0.2247, 0.2247, 0.5, 0.2222, 0.5, 0.5, 0.2222, 0.5, 0.6226, 0.7152, 0.6226, 0.7152, 0.6226, 0.7152, 0.6226, 0.7152, 0.2323, 0.0596, 0.5, 0.05209, 0.5, 0.2222, 0.2247, 0.2247, 0.2247, 0.7753, 0.5, 0.7778, 0.5, 0.9479, 0.2323, 0.9404, 0.6076, 0.6251, 0.5951, 0.6401, 0.5926, 0.6401, 0.6051, 0.6251, 0.6276, 0.6752, 0.6451, 0.6677, 0.6476, 0.6702, 0.6276, 0.6802, 0.2222, 0.5, 0.05209, 0.5, 0.0596, 0.2323, 0.2247, 0.2247, 0.6226, 0.7152, 0.6226, 0.7152, 0.6226, 0.7152, 0.6226, 0.7152, 0.6226, 0.7152, 0.6226, 0.7152, 0.6226, 0.7152, 0.6226, 0.7152, 0.7753, 0.2247, 0.9404, 0.2323, 0.9479, 0.5, 0.7778, 0.5, 0.9404, 0.7677, 0.7753, 0.7753, 0.7778, 0.5, 0.9479, 0.5, 0.6226, 0.7152, 0.6226, 0.7152, 0.6226, 0.7152, 0.6226, 0.7152, 0.6226, 0.7152, 0.6226, 0.7152, 0.6226, 0.7152, 0.6226, 0.7152, 0.7778, 0.5, 0.5, 0.5, 0.5, 0.2222, 0.7753, 0.2247, 0.5, 0.9479, 0.2323, 0.9404, 0.2323, 0.9404, 0.5, 0.9479, 0.05209, 0.5, 0.0596, 0.7677, 0.0596, 0.7677, 0.05209, 0.5, 0.6476, 0.6326, 0.6276, 0.6226, 0.6301, 0.6101, 0.6576, 0.6251, 0.9479, 0.5, 0.9404, 0.2323, 0.9404, 0.2323, 0.9479, 0.5, 0.9404, 0.2323, 0.7753, 0.2247, 0.7677, 0.0596, 0.9204, 0.07961, 0.6251, 0.7803, 0.6176, 0.7803, 0.6176, 0.7152, 0.6251, 0.7152, 0.5, 0.05209, 0.7677, 0.0596, 0.7677, 0.0596, 0.5, 0.05209, 0.07961, 0.9204, 0.2323, 0.9404, 0.2323, 0.9404, 0.07961, 0.07961, 0.2323, 0.0596, 0.2323, 0.0596, 0.07961, 0.9204, 0.0596, 0.7677, 0.0596, 0.7677, 0.9204, 0.07961, 0.7677, 0.0596, 0.7677, 0.0596, 0.9204, 0.07961, 0.9404, 0.2323, 0.9404, 0.2323, 0.07961, 0.07961, 0.0596, 0.2323, 0.0596, 0.2323, 0.9204, 0.9204, 0.9404, 0.7677, 0.9404, 0.7677, 0.9204, 0.9204, 0.7677, 0.9404, 0.7677, 0.9404, 0.5901, 0.6101, 0.5901, 0.6101, 0.5901, 0.6101, 0.5901, 0.6101, 0.6351, 0.7277, 0.6351, 0.7277, 0.6351, 0.7277, 0.6351, 0.7277, -0.000458, -0.000458, 1.0, -0.000458, 1.0, 1.0, -0.000458, 1.0, 0.6652, 0.6076, 0.6652, 0.6076, 0.6652, 0.6076, 0.6652, 0.6076, 0.5525, 0.8803, 0.5525, 0.8778, 0.5525, 0.8803, 0.5951, 0.6902, 0.5951, 0.6902, 0.5951, 0.6902, 0.4825, 0.9829, 0.4825, 0.9829, 0.4825, 0.9829, 0.5851, 0.6777, 0.5851, 0.6777, 0.5851, 0.6777, 0.6652, 0.6026, 0.6652, 0.6026, 0.6652, 0.6026, 0.6652, 0.6026, 0.6351, 0.7277, 0.6351, 0.7277, 0.6351, 0.7277, 0.6351, 0.7277, 0.5951, 0.6902, 0.5951, 0.6902, 0.5951, 0.6902, 0.5951, 0.6902, 0.4825, 0.9829, 0.4825, 0.9854, 0.4825, 0.9854, 0.4825, 0.9829, 0.5, 0.7778, 0.2247, 0.7753, 0.2222, 0.5, 0.5, 0.5, 0.5525, 0.8828, 0.5525, 0.8803, 0.5525, 0.8778, 0.5525, 0.8828, 0.5951, 0.6902, 0.5951, 0.6902, 0.5951, 0.6902, 0.5525, 0.8778, 0.5525, 0.8778, 0.5525, 0.8778, 0.4825, 0.9829, 0.4825, 0.9829, 0.4825, 0.9829, 0.5851, 0.6777, 0.5851, 0.6777, 0.5851, 0.6777, 0.6652, 0.6076, 0.6652, 0.6076, 0.6652, 0.6076, 0.6652, 0.6076, -0.000458, -0.000458, 1.0, -0.000458, 1.0, 1.0, -0.000458, 1.0, 0.6652, 0.6026, 0.6652, 0.6026, 0.6652, 0.6026, 0.6652, 0.6026, 0.6376, 0.4224, 0.8203, 0.4224, 0.8203, 0.5976, 0.6376, 0.5976, 0.6652, 0.6076, 0.6652, 0.6076, 0.6652, 0.6076, 0.6652, 0.6076, 0.998, 0.5976, 0.5576, 0.5976, 0.5576, 0.4249, 0.998, 0.4249, 0.6351, 0.7277, 0.6351, 0.7277, 0.6351, 0.7277, 0.6351, 0.7277, 0.5525, 0.8778, 0.5525, 0.8778, 0.5525, 0.8778, 0.5951, 0.6902, 0.5951, 0.6902, 0.5951, 0.6902, 0.5851, 0.6777, 0.5851, 0.6777, 0.5851, 0.6777, 0.4825, 0.9829, 0.4825, 0.9829, 0.4825, 0.9829, 0.6652, 0.6076, 0.6652, 0.6076, 0.6652, 0.6076, 0.6652, 0.6076, 0.6652, 0.6076, 0.6652, 0.6076, 0.6652, 0.6076, 0.6652, 0.6076, 0.6226, 0.7152, 0.6226, 0.7152, 0.6226, 0.7152, 0.6226, 0.7152, 0.6226, 0.7152, 0.6226, 0.7152, 0.6226, 0.7152, 0.6226, 0.7152, 0.6652, 0.6026, 0.6652, 0.6026, 0.6652, 0.6026, 0.6652, 0.6026, 0.6652, 0.6076, 0.6652, 0.6076, 0.6652, 0.6076, 0.6652, 0.6076, 0.6652, 0.6076, 0.6652, 0.6076, 0.6652, 0.6076, 0.6652, 0.6076, 0.6652, 0.6026, 0.6652, 0.6026, 0.6652, 0.6026, 0.6652, 0.6026, 0.6652, 0.6076, 0.6652, 0.6076, 0.6652, 0.6076, 0.6652, 0.6076, 0.5951, 0.6902, 0.5951, 0.6902, 0.5951, 0.6902, 0.5525, 0.8778, 0.5525, 0.8778, 0.5525, 0.8778, 0.5851, 0.6777, 0.5851, 0.6777, 0.5851, 0.6777, 0.4825, 0.9829, 0.4825, 0.9829, 0.4825, 0.9829, 0.6226, 0.7152, 0.6226, 0.7152, 0.6226, 0.7152, 0.6226, 0.7152, 0.6226, 0.7152, 0.6226, 0.7152, 0.6226, 0.7152, 0.6226, 0.7152, 0.2247, 0.7753, 0.0596, 0.7677, 0.05209, 0.5, 0.2222, 0.5, 0.6551, 0.6501, 0.6476, 0.6702, 0.6451, 0.6677, 0.6526, 0.6476, 0.6226, 0.7152, 0.6226, 0.7152, 0.6226, 0.7152, 0.6226, 0.7152, 0.6226, 0.7152, 0.6226, 0.7152, 0.6226, 0.7152, 0.6226, 0.7152, 0.5951, 0.6576, 0.5951, 0.6401, 0.6226, 0.6526, 0.5951, 0.6576, 0.5951, 0.6401, 0.6226, 0.6526, 0.5951, 0.6576, 0.5951, 0.6401, 0.6226, 0.6526, 0.5525, 0.8778, 0.5525, 0.8778, 0.5525, 0.8778, 0.5951, 0.6902, 0.5951, 0.6902, 0.5951, 0.6902, 0.5851, 0.6777, 0.5851, 0.6777, 0.5851, 0.6777, 0.4825, 0.9829, 0.4825, 0.9829, 0.4825, 0.9829, 0.6652, 0.6076, 0.6652, 0.6076, 0.6652, 0.6076, 0.6652, 0.6076, 0.6226, 0.7152, 0.6226, 0.7152, 0.6226, 0.7152, 0.6226, 0.7152, 0.6226, 0.7152, 0.6226, 0.7152, 0.6226, 0.7152, 0.4825, 0.9829, 0.4825, 0.9829, 0.4825, 0.9829, 0.6652, 0.6076, 0.6652, 0.6076, 0.6652, 0.6076, 0.6652, 0.6076, 0.6652, 0.6026, 0.6652, 0.6026, 0.6652, 0.6026, 0.6652, 0.6026, 0.6652, 0.6076, 0.6652, 0.6076, 0.6652, 0.6076, 0.6652, 0.6076, 0.6226, 0.7152, 0.6226, 0.7152, 0.6226, 0.7152, 0.6226, 0.7152, 0.4825, 0.9829, 0.4825, 0.9829, 0.4825, 0.9829, 0.5951, 0.6902, 0.5951, 0.6902, 0.5951, 0.6902, 0.6276, 0.6752, 0.6076, 0.6727, 0.6226, 0.6526, 0.6276, 0.6752, 0.6076, 0.6727, 0.6226, 0.6526, 0.6276, 0.6752, 0.6076, 0.6727, 0.6226, 0.6526, 0.6401, 0.7803, 0.6376, 0.7803, 0.6376, 0.7152, 0.6401, 0.7152, 0.5525, 0.8478, 0.55, 0.8478, 0.55, 0.8478, 0.5525, 0.8478, 0.6351, 0.7277, 0.6351, 0.7277, 0.6351, 0.7277, 0.6351, 0.7277, 0.6652, 0.6076, 0.6652, 0.6076, 0.6652, 0.6076, 0.6652, 0.6076, 0.6652, 0.6076, 0.6652, 0.6076, 0.6652, 0.6076, 0.6652, 0.6076, 0.6226, 0.7152, 0.6226, 0.7152, 0.6226, 0.7152, 0.6226, 0.7152, 0.6226, 0.7152, 0.6226, 0.7152, 0.6226, 0.7152, 0.5951, 0.6576, 0.5951, 0.6401, 0.6226, 0.6526, 0.6652, 0.6026, 0.6652, 0.6026, 0.6652, 0.6026, 0.6652, 0.6026, 0.6226, 0.7152, 0.6226, 0.7152, 0.6226, 0.7152, 0.6226, 0.7152, 0.6226, 0.7152, 0.6226, 0.7152, 0.6226, 0.7152, 0.6351, 0.7277, 0.6351, 0.7277, 0.6351, 0.7277, 0.6351, 0.7277, 0.6652, 0.6026, 0.6652, 0.6026, 0.6652, 0.6026, 0.6652, 0.6026, 0.6652, 0.6026, 0.6652, 0.6026, 0.6652, 0.6026, 0.6652, 0.6026, 0.6652, 0.6076, 0.6652, 0.6076, 0.6652, 0.6076, 0.6652, 0.6076, 0.6226, 0.7152, 0.6226, 0.7152, 0.6226, 0.7152, 0.6226, 0.7152, 0.6226, 0.7152, 0.6226, 0.7152, 0.6226, 0.7152, 0.6226, 0.7152, 0.6226, 0.7152, 0.6226, 0.7152, 0.6226, 0.7152, 0.6226, 0.7152, 0.5525, 0.8778, 0.5525, 0.8803, 0.5525, 0.8803, 0.6652, 0.6026, 0.6652, 0.6026, 0.6652, 0.6026, 0.6652, 0.6026, 0.5851, 0.6777, 0.5851, 0.6777, 0.5851, 0.6777, 0.6652, 0.6076, 0.6652, 0.6076, 0.6652, 0.6076, 0.6652, 0.6076, 0.6652, 0.6076, 0.6652, 0.6076, 0.6652, 0.6076, 0.6652, 0.6076, 0.6652, 0.6026, 0.6652, 0.6026, 0.6652, 0.6026, 0.6652, 0.6026, 0.6226, 0.7152, 0.6226, 0.7152, 0.6226, 0.7152, 0.6226, 0.7152, 0.6226, 0.7152, 0.6226, 0.7152, 0.6226, 0.7152, 0.6226, 0.7152, 0.6652, 0.6076, 0.6652, 0.6076, 0.6652, 0.6076, 0.6652, 0.6076, 0.004547, 0.3098, 0.54, 0.3098, 0.54, 0.9955, 0.004547, 0.9955, 0.6652, 0.6026, 0.6652, 0.6026, 0.6652, 0.6026, 0.6652, 0.6026, 0.6226, 0.7152, 0.6226, 0.7152, 0.6226, 0.7152, 0.6226, 0.7152, 0.6226, 0.7152, 0.6226, 0.7152, 0.6226, 0.7152, 0.6226, 0.7152, 0.6226, 0.7152, 0.6226, 0.7152, 0.6226, 0.7152, 0.6226, 0.7152, 0.6226, 0.7152, 0.6226, 0.7152, 0.6226, 0.7152, 0.6226, 0.7152, 0.6226, 0.7152, 0.6226, 0.7152, 0.6226, 0.7152, 0.6226, 0.7152, 0.4825, 0.9829, 0.4825, 0.9829, 0.4825, 0.9829, 0.6201, 0.7152, 0.6251, 0.7152, 0.6251, 0.7803, 0.6201, 0.7803, 0.6351, 0.7277, 0.6351, 0.7277, 0.6351, 0.7277, 0.6351, 0.7277, 0.5851, 0.6777, 0.5851, 0.6777, 0.5851, 0.6777, 0.6351, 0.7803, 0.6251, 0.7803, 0.6251, 0.7152, 0.6351, 0.7152, 0.5525, 0.8778, 0.5525, 0.8778, 0.5525, 0.8778, 0.5951, 0.6902, 0.5951, 0.6902, 0.5951, 0.6902, 0.6677, 0.9955, 0.5425, 0.9955, 0.5425, 0.8703, 0.6677, 0.8703, 0.6226, 0.7152, 0.6226, 0.7152, 0.6226, 0.7152, 0.6226, 0.7152, 0.6226, 0.7152, 0.6226, 0.7152, 0.6226, 0.7152, 0.5926, 0.6626, 0.5926, 0.6401, 0.5951, 0.6401, 0.5951, 0.6576, 0.6276, 0.6752, 0.6451, 0.6677, 0.6476, 0.6702, 0.6276, 0.6802, 0.5926, 0.6626, 0.5926, 0.6401, 0.5951, 0.6401, 0.5951, 0.6576, 0.6226, 0.7152, 0.6226, 0.7152, 0.6226, 0.7152, 0.6226, 0.7152, 0.6226, 0.7152, 0.6226, 0.7152, 0.6226, 0.7152, -0.000458, -0.000458, 1.0, -0.000458, 1.0, 1.0, -0.000458, 1.0, 0.6451, 0.6301, 0.6276, 0.6226, 0.6276, 0.6226, 0.6476, 0.6326, 0.6526, 0.6476, 0.6451, 0.6301, 0.6476, 0.6326, 0.6551, 0.6501, 0.6652, 0.6076, 0.6652, 0.6076, 0.6652, 0.6076, 0.6652, 0.6076, 0.6226, 0.7152, 0.6226, 0.7152, 0.6226, 0.7152, 0.6226, 0.7152, 0.6226, 0.7152, 0.6226, 0.7152, 0.6226, 0.7152, 0.6226, 0.7152, 0.6101, 0.7152, 0.6176, 0.7152, 0.6176, 0.7803, 0.6101, 0.7803, 0.6551, 0.6501, 0.6476, 0.6326, 0.6576, 0.6251, 0.6702, 0.6526, 0.5976, 0.6151, 0.6301, 0.6101, 0.6276, 0.6226, 0.6051, 0.6251, 0.6276, 0.6226, 0.6076, 0.6251, 0.6051, 0.6251, 0.6276, 0.6226, 0.6226, 0.7152, 0.6226, 0.7152, 0.6226, 0.7152, 0.6226, 0.7152, 0.6526, 0.6476, 0.6451, 0.6301, 0.6476, 0.6326, 0.6551, 0.6501, 0.6451, 0.6301, 0.6276, 0.6226, 0.6276, 0.6226, 0.6476, 0.6326, 0.6226, 0.7152, 0.6226, 0.7152, 0.6226, 0.7152, 0.6226, 0.7152, 0.6226, 0.7152, 0.6226, 0.7152, 0.6226, 0.7152, 0.6226, 0.7152, 0.6226, 0.7152, 0.6226, 0.7152, 0.6226, 0.7152, 0.6076, 0.6727, 0.6276, 0.6752, 0.6276, 0.6802, 0.6051, 0.6777, 0.6451, 0.6301, 0.6276, 0.6226, 0.6276, 0.6226, 0.6476, 0.6326, 0.6276, 0.6752, 0.6451, 0.6677, 0.6476, 0.6702, 0.6276, 0.6802, 0.6276, 0.6226, 0.6076, 0.6251, 0.6051, 0.6251, 0.6276, 0.6226, 0.6201, 0.7803, 0.6126, 0.7803, 0.6126, 0.7152, 0.6201, 0.7152, 0.6652, 0.6076, 0.6652, 0.6076, 0.6677, 0.6076, 0.6677, 0.6076, 0.6551, 0.6501, 0.6476, 0.6702, 0.6451, 0.6677, 0.6526, 0.6476, 0.6226, 0.7152, 0.6226, 0.7152, 0.6226, 0.7152, 0.6226, 0.7152, 0.5976, 0.6151, 0.6301, 0.6101, 0.6276, 0.6226, 0.6051, 0.6251, 0.6576, 0.6251, 0.6702, 0.6526, 0.6551, 0.6501, 0.6476, 0.6326, 0.6476, 0.6326, 0.6276, 0.6226, 0.6301, 0.6101, 0.6576, 0.6251, 0.5926, 0.6401, 0.5926, 0.6626, 0.5776, 0.6677, 0.5776, 0.6376, 0.6476, 0.6326, 0.6276, 0.6226, 0.6301, 0.6101, 0.6576, 0.6251, 0.6576, 0.6802, 0.6301, 0.6952, 0.6276, 0.6802, 0.6476, 0.6702, 0.6226, 0.7152, 0.6226, 0.7152, 0.6226, 0.7152, 0.6226, 0.7152, 0.6226, 0.7152, 0.6226, 0.7152, 0.6226, 0.7152, 0.6226, 0.7152, 0.6652, 0.6026, 0.6652, 0.6026, 0.6652, 0.6026, 0.6652, 0.6026, 0.5951, 0.6576, 0.6076, 0.6727, 0.6051, 0.6777, 0.5926, 0.6626, 0.6226, 0.7152, 0.6226, 0.7152, 0.6226, 0.7152, 0.6226, 0.7152, 0.6226, 0.7152, 0.6226, 0.7152, 0.6226, 0.7152, 0.6226, 0.7152, 0.6226, 0.7152, 0.6226, 0.7152, 0.6226, 0.7152, 0.6226, 0.7152, 0.6226, 0.7152, 0.6226, 0.7152, 0.6226, 0.7152, 0.6226, 0.7152, 0.6226, 0.7152, 0.6226, 0.7152, 0.4825, 0.9829, 0.4825, 0.9829, 0.4825, 0.9829, 0.6652, 0.6076, 0.6652, 0.6076, 0.6652, 0.6076, 0.6652, 0.6076, 0.5951, 0.6902, 0.5951, 0.6902, 0.5951, 0.6902, 0.5626, 0.8303, 0.5626, 0.8428, 0.5576, 0.8428, 0.5576, 0.8303, 0.6076, 0.6251, 0.6276, 0.6226, 0.6226, 0.6526, 0.6226, 0.7152, 0.6226, 0.7152, 0.6226, 0.7152, 0.6226, 0.7152, 0.6276, 0.6226, 0.6076, 0.6251, 0.6051, 0.6251, 0.6276, 0.6226, 0.6051, 0.6251, 0.5926, 0.6401, 0.5776, 0.6376, 0.5976, 0.6151, 0.6276, 0.6752, 0.6076, 0.6727, 0.6226, 0.6526, 0.6652, 0.6026, 0.6652, 0.6026, 0.6652, 0.6026, 0.6652, 0.6026, 0.5951, 0.6902, 0.5951, 0.6902, 0.5951, 0.6902, 0.6652, 0.6026, 0.6652, 0.6026, 0.6652, 0.6026, 0.6652, 0.6026, 0.05209, 0.5, 0.0596, 0.2323, 0.0596, 0.2323, 0.05209, 0.5, 0.2247, 0.2247, 0.0596, 0.2323, 0.07961, 0.07961, 0.2323, 0.0596, 0.6652, 0.6026, 0.6652, 0.6026, 0.6652, 0.6026, 0.6652, 0.6026, 0.5851, 0.6777, 0.5851, 0.6777, 0.5851, 0.6777, 0.6652, 0.6076, 0.6652, 0.6076, 0.6652, 0.6076, 0.6652, 0.6076, 0.4825, 0.9829, 0.4825, 0.9829, 0.4825, 0.9829, 0.6652, 0.6026, 0.6652, 0.6026, 0.6652, 0.6026, 0.6652, 0.6026, 0.6226, 0.7152, 0.6226, 0.7152, 0.6226, 0.7152, 0.6226, 0.7152, 0.6451, 0.6301, 0.6526, 0.6476, 0.6226, 0.6526, 0.6076, 0.6251, 0.6276, 0.6226, 0.6226, 0.6526, 0.6451, 0.6301, 0.6526, 0.6476, 0.6226, 0.6526, 0.6076, 0.6251, 0.6276, 0.6226, 0.6226, 0.6526, 0.6451, 0.6301, 0.6526, 0.6476, 0.6226, 0.6526, 0.6076, 0.6251, 0.6276, 0.6226, 0.6226, 0.6526, 0.6476, 0.6702, 0.6551, 0.6501, 0.6702, 0.6526, 0.6576, 0.6802, 0.6051, 0.6777, 0.6276, 0.6802, 0.6301, 0.6952, 0.5976, 0.6902, 0.6226, 0.7152, 0.6226, 0.7152, 0.6226, 0.7152, 0.6226, 0.7152, 0.6051, 0.6777, 0.6276, 0.6802, 0.6301, 0.6952, 0.5976, 0.6902, 0.5976, 0.6151, 0.6301, 0.6101, 0.6276, 0.6226, 0.6051, 0.6251, 0.6476, 0.6702, 0.6551, 0.6501, 0.6702, 0.6526, 0.6576, 0.6802, 0.5976, 0.6902, 0.5776, 0.6677, 0.5926, 0.6626, 0.6051, 0.6777, 0.6476, 0.6702, 0.6551, 0.6501, 0.6702, 0.6526, 0.6576, 0.6802, 0.6652, 0.6026, 0.6652, 0.6026, 0.6652, 0.6026, 0.6652, 0.6026, 0.5851, 0.6777, 0.5851, 0.6777, 0.5851, 0.6777, 0.5525, 0.8778, 0.5525, 0.8778, 0.5525, 0.8778, 0.6451, 0.6677, 0.6276, 0.6752, 0.6226, 0.6526, 0.6451, 0.6301, 0.6526, 0.6476, 0.6226, 0.6526, 0.6652, 0.6026, 0.6652, 0.6026, 0.6652, 0.6026, 0.6652, 0.6026, 0.5525, 0.8778, 0.5525, 0.8803, 0.5525, 0.8803, 0.6652, 0.6026, 0.6652, 0.6026, 0.6652, 0.6026, 0.6652, 0.6026, 0.6226, 0.7152, 0.6226, 0.7152, 0.6226, 0.7152, 0.6226, 0.7152, 0.6226, 0.7152, 0.6226, 0.7152, 0.6226, 0.7152, 0.6226, 0.7152, 0.6476, 0.6326, 0.6551, 0.6501, 0.6526, 0.6476, 0.6451, 0.6301, 0.6276, 0.6226, 0.6076, 0.6251, 0.6051, 0.6251, 0.6276, 0.6226, 0.6226, 0.7152, 0.6226, 0.7152, 0.6226, 0.7152, 0.6226, 0.7152, 0.6226, 0.7152, 0.6226, 0.7152, 0.6226, 0.7152, 0.6226, 0.7152, 0.5976, 0.6902, 0.5776, 0.6677, 0.5926, 0.6626, 0.6051, 0.6777, 0.5976, 0.6151, 0.6301, 0.6101, 0.6276, 0.6226, 0.6051, 0.6251, 0.5976, 0.6902, 0.5776, 0.6677, 0.5926, 0.6626, 0.6051, 0.6777, 0.6051, 0.6251, 0.5926, 0.6401, 0.5776, 0.6376, 0.5976, 0.6151, 0.6226, 0.7152, 0.6226, 0.7152, 0.6226, 0.7152, 0.6226, 0.7152, 0.6226, 0.7152, 0.6226, 0.7152, 0.6226, 0.7152, 0.6226, 0.7152, 0.6226, 0.7152, 0.6226, 0.7152, 0.6226, 0.7152, 0.6226, 0.7152, 0.6226, 0.7152, 0.6226, 0.7152, 0.6226, 0.7152, 0.6226, 0.7152, 0.6226, 0.7152, 0.6226, 0.7152, 0.6226, 0.7152, 0.6226, 0.7152, 0.6226, 0.7152, 0.6226, 0.7152, 0.6226, 0.7152, 0.6226, 0.7152, 0.6226, 0.7152, 0.6226, 0.7152, 0.6226, 0.7152, 0.6226, 0.7152, 0.9204, 0.9204, 0.7677, 0.9404, 0.7753, 0.7753, 0.9404, 0.7677, 0.6226, 0.7152, 0.6226, 0.7152, 0.6226, 0.7152, 0.6226, 0.7152, 0.5851, 0.6777, 0.5851, 0.6777, 0.5851, 0.6777, 0.5901, 0.6101, 0.5901, 0.6101, 0.5901, 0.6101, 0.5901, 0.6101, 0.5525, 0.8803, 0.5525, 0.8778, 0.5525, 0.8778, 0.6777, 0.6026, 1.0, 0.6026, 1.0, 1.0, 0.6777, 1.0, 0.6226, 0.7152, 0.6226, 0.7152, 0.6226, 0.7152, 0.6226, 0.7152, 0.6226, 0.7152, 0.6226, 0.7152, 0.6226, 0.7152, 0.6226, 0.7152, 0.5, 0.9479, 0.7677, 0.9404, 0.7677, 0.9404, 0.5, 0.9479, 0.6226, 0.7152, 0.6226, 0.7152, 0.6226, 0.7152, 0.6226, 0.7152, 0.6226, 0.7152, 0.6226, 0.7152, 0.6226, 0.7152, 0.6226, 0.7152, 0.6226, 0.7152, 0.6226, 0.7152, 0.6226, 0.7152, 0.6226, 0.7152, 0.5951, 0.6902, 0.5951, 0.6902, 0.5951, 0.6902, 0.6351, 0.7277, 0.6351, 0.7277, 0.6351, 0.7277, 0.6351, 0.7277, 0.6226, 0.7152, 0.6226, 0.7152, 0.6226, 0.7152, 0.6226, 0.7152, 0.6226, 0.7152, 0.6226, 0.7152, 0.6226, 0.7152, 0.6226, 0.7152, 0.4825, 0.9829, 0.4825, 0.9829, 0.4825, 0.9829, 0.6576, 0.6827, 0.6576, 0.6827, 0.6576, 0.6827, 0.6576, 0.6827, 0.6652, 0.6026, 0.6652, 0.6026, 0.6652, 0.6026, 0.6652, 0.6026, 0.6652, 0.6026, 0.6652, 0.6026, 0.6652, 0.6026, 0.6652, 0.6026, 0.6351, 0.7277, 0.6351, 0.7277, 0.6351, 0.7277, 0.6351, 0.7277, 0.6677, 0.8503, 0.6051, 0.8503, 0.6051, 0.7978, 0.6677, 0.7978, 0.5, 0.05209, 0.2323, 0.0596, 0.2323, 0.0596, 0.5, 0.05209, 0.5901, 0.6101, 0.5901, 0.6101, 0.5901, 0.6101, 0.5901, 0.6101, 0.6226, 0.7152, 0.6226, 0.7152, 0.6226, 0.7152, 0.6226, 0.7152, 0.5851, 0.6777, 0.5851, 0.6777, 0.5851, 0.6777, 0.6652, 0.6026, 0.6652, 0.6026, 0.6652, 0.6026, 0.6652, 0.6026, 0.5525, 0.8778, 0.5525, 0.8778, 0.5525, 0.8778, 0.6576, 0.6827, 0.6576, 0.6827, 0.6576, 0.6827, 0.6576, 0.6827, 0.5851, 0.6777, 0.5851, 0.6777, 0.5851, 0.6777, 0.6652, 0.6026, 0.6652, 0.6026, 0.6652, 0.6026, 0.6652, 0.6026, 0.6226, 0.7152, 0.6226, 0.7152, 0.6226, 0.7152, 0.6226, 0.7152, 0.6226, 0.7152, 0.6226, 0.7152, 0.6226, 0.7152, 0.6226, 0.7152, 0.6576, 0.6251, 0.6702, 0.6526, 0.6551, 0.6501, 0.6476, 0.6326, 0.6576, 0.6802, 0.6301, 0.6952, 0.6276, 0.6802, 0.6476, 0.6702, 0.5926, 0.6401, 0.5926, 0.6626, 0.5776, 0.6677, 0.5776, 0.6376, 0.6051, 0.6777, 0.6276, 0.6802, 0.6301, 0.6952, 0.5976, 0.6902, 0.5976, 0.6902, 0.5776, 0.6677, 0.5926, 0.6626, 0.6051, 0.6777, 0.5926, 0.6401, 0.5926, 0.6626, 0.5776, 0.6677, 0.5776, 0.6376, 0.6051, 0.6251, 0.5926, 0.6401, 0.5776, 0.6376, 0.5976, 0.6151, 0.6051, 0.6777, 0.6276, 0.6802, 0.6301, 0.6952, 0.5976, 0.6902, 0.6051, 0.6251, 0.5926, 0.6401, 0.5776, 0.6376, 0.5976, 0.6151, 0.5926, 0.6401, 0.5926, 0.6626, 0.5776, 0.6677, 0.5776, 0.6376, 0.6476, 0.6326, 0.6276, 0.6226, 0.6301, 0.6101, 0.6576, 0.6251, 0.5951, 0.6902, 0.5951, 0.6902, 0.5951, 0.6902, 0.6476, 0.6702, 0.6551, 0.6501, 0.6702, 0.6526, 0.6576, 0.6802, 0.6576, 0.6251, 0.6702, 0.6526, 0.6551, 0.6501, 0.6476, 0.6326, 0.6576, 0.6802, 0.6301, 0.6952, 0.6276, 0.6802, 0.6476, 0.6702, 0.6451, 0.6301, 0.6276, 0.6226, 0.6276, 0.6226, 0.6476, 0.6326, 0.5951, 0.6576, 0.6076, 0.6727, 0.6051, 0.6777, 0.5926, 0.6626, 0.6276, 0.6802, 0.6051, 0.6777, 0.6076, 0.6727, 0.6276, 0.6752, 0.5951, 0.6576, 0.6076, 0.6727, 0.6051, 0.6777, 0.5926, 0.6626, 0.4825, 0.9829, 0.4825, 0.9829, 0.4825, 0.9829, 0.6652, 0.6076, 0.6652, 0.6076, 0.6652, 0.6076, 0.6652, 0.6076, 0.6226, 0.7152, 0.6226, 0.7152, 0.6226, 0.7152, 0.6226, 0.7152, 0.5951, 0.6576, 0.6076, 0.6727, 0.6051, 0.6777, 0.5926, 0.6626, 0.6226, 0.7152, 0.6226, 0.7152, 0.6226, 0.7152, 0.6226, 0.7152, 0.5951, 0.6902, 0.5951, 0.6902, 0.5951, 0.6902, 0.6652, 0.6076, 0.6652, 0.6076, 0.6652, 0.6076, 0.6652, 0.6076, 0.6226, 0.7152, 0.6226, 0.7152, 0.6226, 0.7152, 0.6226, 0.7152, 0.6226, 0.7152, 0.6226, 0.7152, 0.6226, 0.7152, 0.6226, 0.7152, 0.5951, 0.6902, 0.5951, 0.6902, 0.5951, 0.6902, 0.6652, 0.6076, 0.6652, 0.6076, 0.6652, 0.6076, 0.6652, 0.6076, 0.5951, 0.6902, 0.5951, 0.6902, 0.5951, 0.6902, 0.4825, 0.9829, 0.4825, 0.9829, 0.4825, 0.9829, 0.6226, 0.7152, 0.6226, 0.7152, 0.6226, 0.7152, 0.6226, 0.7152, 0.6226, 0.7152, 0.6226, 0.7152, 0.6226, 0.7152, 0.6226, 0.7152, 0.6226, 0.7152, 0.6226, 0.7152, 0.6226, 0.7152, 0.6226, 0.7152, 0.6226, 0.7152, 0.6226, 0.7152, 0.6226, 0.7152, 0.6226, 0.7152, 0.6226, 0.7152, 0.6226, 0.7152, 0.6226, 0.7152, 0.6226, 0.7152, 0.6226, 0.7152, 0.6226, 0.7152, 0.6226, 0.7152, 0.6226, 0.7152, 0.4825, 0.9829, 0.4825, 0.9829, 0.4825, 0.9829, 0.6652, 0.6076, 0.6652, 0.6076, 0.6652, 0.6076, 0.6652, 0.6076, 0.6526, 0.6476, 0.6451, 0.6677, 0.6226, 0.6526, 0.6551, 0.6501, 0.6476, 0.6702, 0.6451, 0.6677, 0.6526, 0.6476, 0.6526, 0.6476, 0.6451, 0.6677, 0.6226, 0.6526, 0.6451, 0.6677, 0.6526, 0.6476, 0.6551, 0.6501, 0.6476, 0.6702, 0.6526, 0.6476, 0.6451, 0.6677, 0.6226, 0.6526, 0.6076, 0.6251, 0.5951, 0.6401, 0.5926, 0.6401, 0.6051, 0.6251, 0.6226, 0.7152, 0.6226, 0.7152, 0.6226, 0.7152, 0.6226, 0.7152, 0.5926, 0.6626, 0.5926, 0.6401, 0.5951, 0.6401, 0.5951, 0.6576, 0.5525, 0.8778, 0.5525, 0.8803, 0.5525, 0.8803, 0.5525, 0.8778, 0.5525, 0.8778, 0.5525, 0.8778, 0.5851, 0.6777, 0.5851, 0.6777, 0.5851, 0.6777, 0.5525, 0.8778, 0.5525, 0.8778, 0.5525, 0.8778, 0.5851, 0.6777, 0.5851, 0.6777, 0.5851, 0.6777, 0.6576, 0.6802, 0.6301, 0.6952, 0.6276, 0.6802, 0.6476, 0.6702, 0.6226, 0.7152, 0.6226, 0.7152, 0.6226, 0.7152, 0.6226, 0.7152, 0.6226, 0.7152, 0.6226, 0.7152, 0.6226, 0.7152, 0.6226, 0.7152, 0.6226, 0.7152, 0.6226, 0.7152, 0.6226, 0.7152, 0.6226, 0.7152, 0.6226, 0.7152, 0.6226, 0.7152, 0.6226, 0.7152, 0.6226, 0.7152, 0.6226, 0.7152, 0.6226, 0.7152, 0.6226, 0.7152, 0.6226, 0.7152, 0.6226, 0.7152, 0.6226, 0.7152, 0.6226, 0.7152, 0.6226, 0.7152, 0.6226, 0.7152, 0.6226, 0.7152, 0.6226, 0.7152, 0.6226, 0.7152, 0.6226, 0.7152, 0.6226, 0.7152, 0.6226, 0.7152, 0.6226, 0.7152, 0.6476, 0.6326, 0.6551, 0.6501, 0.6526, 0.6476, 0.6451, 0.6301, 0.6226, 0.7152, 0.6226, 0.7152, 0.6226, 0.7152, 0.6226, 0.7152, 0.5951, 0.6902, 0.5951, 0.6902, 0.5951, 0.6902, 0.6576, 0.6827, 0.6576, 0.6827, 0.6576, 0.6827, 0.6576, 0.6827, 0.6226, 0.7152, 0.6226, 0.7152, 0.6226, 0.7152, 0.6226, 0.7152, 0.6226, 0.7152, 0.6226, 0.7152, 0.6226, 0.7152, 0.6226, 0.7152, 0.6226, 0.7152, 0.6226, 0.7152, 0.6226, 0.7152, 0.6226, 0.7152, 0.6226, 0.7152, 0.6226, 0.7152, 0.6226, 0.7152, 0.6226, 0.7152, 0.6226, 0.7152, 0.6226, 0.7152, 0.6226, 0.7152, 0.6226, 0.7152, 0.6226, 0.7152, 0.6226, 0.7152, 0.6226, 0.7152, 0.6226, 0.7152, 0.6226, 0.7152, 0.002044, 0.002044, 1.0, 0.002044, 1.0, 0.3023, 0.002044, 0.3023, 0.4825, 0.9829, 0.4825, 0.9829, 0.4825, 0.9829, 0.5951, 0.6902, 0.5951, 0.6902, 0.5951, 0.6902, 0.6276, 0.6802, 0.6051, 0.6777, 0.6076, 0.6727, 0.6276, 0.6752, 0.6226, 0.7152, 0.6226, 0.7152, 0.6226, 0.7152, 0.6226, 0.7152, 0.7677, 0.9404, 0.5, 0.9479, 0.5, 0.7778, 0.7753, 0.7753, 0.6076, 0.6251, 0.5951, 0.6401, 0.5926, 0.6401, 0.6051, 0.6251, 0.6076, 0.6251, 0.5951, 0.6401, 0.5926, 0.6401, 0.6051, 0.6251, 0.6226, 0.7152, 0.6226, 0.7152, 0.6226, 0.7152, 0.6226, 0.7152, 0.4825, 0.9829, 0.4825, 0.9829, 0.4825, 0.9829, 0.6652, 0.6026, 0.6652, 0.6026, 0.6652, 0.6026, 0.6652, 0.6026, 0.6276, 0.6802, 0.6051, 0.6777, 0.6076, 0.6727, 0.6276, 0.6752, 0.6226, 0.7152, 0.6226, 0.7152, 0.6226, 0.7152, 0.6226, 0.7152, 0.5926, 0.6626, 0.5926, 0.6401, 0.5951, 0.6401, 0.5951, 0.6576, 0.6276, 0.6752, 0.6451, 0.6677, 0.6476, 0.6702, 0.6276, 0.6802, 0.4825, 0.9829, 0.4825, 0.9829, 0.4825, 0.9829, 0.6652, 0.6076, 0.6652, 0.6076, 0.6652, 0.6076, 0.6652, 0.6076, 0.5951, 0.6902, 0.5951, 0.6902, 0.5951, 0.6902, 0.6652, 0.6076, 0.6652, 0.6076, 0.6652, 0.6076, 0.6652, 0.6076, 0.5525, 0.8778, 0.5525, 0.8778, 0.5525, 0.8778, 0.6626, 0.6877, 0.6626, 0.6877, 0.6626, 0.6877, 0.6626, 0.6877, 0.5851, 0.6777, 0.5851, 0.6777, 0.5851, 0.6777, 0.6652, 0.6076, 0.6652, 0.6076, 0.6652, 0.6076, 0.6652, 0.6076, 0.6526, 0.6476, 0.6451, 0.6677, 0.6226, 0.6526, 0.6451, 0.6677, 0.6276, 0.6752, 0.6226, 0.6526, 0.6451, 0.6677, 0.6276, 0.6752, 0.6226, 0.6526, 0.6451, 0.6677, 0.6276, 0.6752, 0.6226, 0.6526, 0.5951, 0.6401, 0.6076, 0.6251, 0.6226, 0.6526, 0.5951, 0.6401, 0.6076, 0.6251, 0.6226, 0.6526, 0.6276, 0.6226, 0.6451, 0.6301, 0.6226, 0.6526, 0.6276, 0.6226, 0.6451, 0.6301, 0.6226, 0.6526, 0.5951, 0.6401, 0.6076, 0.6251, 0.6226, 0.6526, 0.6276, 0.6226, 0.6451, 0.6301, 0.6226, 0.6526, 0.6276, 0.6226, 0.6451, 0.6301, 0.6226, 0.6526, 0.5951, 0.6401, 0.6076, 0.6251, 0.6226, 0.6526, 0.6076, 0.6727, 0.5951, 0.6576, 0.6226, 0.6526, 0.6076, 0.6727, 0.5951, 0.6576, 0.6226, 0.6526, 0.6076, 0.6727, 0.5951, 0.6576, 0.6226, 0.6526, 0.6076, 0.6727, 0.5951, 0.6576, 0.6226, 0.6526, 0.0596, 0.7677, 0.2247, 0.7753, 0.2323, 0.9404, 0.07961, 0.9204, 0.9479, 0.5, 0.9404, 0.7677, 0.9404, 0.7677, 0.9479, 0.5, 0.6226, 0.7152, 0.6226, 0.7152, 0.6226, 0.7152, 0.6226, 0.7152, 0.6226, 0.7152, 0.6226, 0.7152, 0.6226, 0.7152, 0.6226, 0.7152, 0.6226, 0.7152, 0.6226, 0.7152, 0.6226, 0.7152, 0.6226, 0.7152, 0.6226, 0.7152, 0.6226, 0.7152, 0.6226, 0.7152, 0.6226, 0.7152, 0.6226, 0.7152, 0.6226, 0.7152, 0.6226, 0.7152, 0.6226, 0.7152, 0.6226, 0.7152, 0.6226, 0.7152, 0.6226, 0.7152, 0.6226, 0.7152, 0.6226, 0.7152, 0.6226, 0.7152, 0.6226, 0.7152, 0.6226, 0.7152, 0.6226, 0.7152, 0.6226, 0.7152, 0.6226, 0.7152, 0.6226, 0.7152, 0.6226, 0.7152, 0.6226, 0.7152, 0.6226, 0.7152, 0.6226, 0.7152, 0.6226, 0.7152, 0.6226, 0.7152, 0.6226, 0.7152, 0.6226, 0.7152, 0.6226, 0.7152, 0.6226, 0.7152, 0.6226, 0.7152, 0.6226, 0.7152, 0.6226, 0.7152, 0.6226, 0.7152, 0.6226, 0.7152, 0.6226, 0.7152, 0.6226, 0.7152, 0.6226, 0.7152, 0.6226, 0.7152, 0.6226, 0.7152, 0.5951, 0.6902, 0.5951, 0.6902, 0.5951, 0.6902, 0.6652, 0.6026, 0.6652, 0.6026, 0.6652, 0.6026, 0.6652, 0.6026, 0.6226, 0.7152, 0.6226, 0.7152, 0.6226, 0.7152, 0.6226, 0.7152, 0.5851, 0.6777, 0.5851, 0.6777, 0.5851, 0.6777, 0.6652, 0.6076, 0.6652, 0.6076, 0.6652, 0.6076, 0.6652, 0.6076, 0.6652, 0.6026, 0.6652, 0.6026, 0.6652, 0.6026, 0.6652, 0.6026, 0.5525, 0.8778, 0.5525, 0.8778, 0.5525, 0.8778, 0.5525, 0.8778, 0.5525, 0.8778, 0.5525, 0.8778, 0.5851, 0.6777, 0.5851, 0.6777, 0.5851, 0.6777, 0.4825, 0.9829, 0.4825, 0.9829, 0.4825, 0.9829, 0.5525, 0.8778, 0.5525, 0.8778, 0.5525, 0.8778, 0.6652, 0.6026, 0.6652, 0.6026, 0.6652, 0.6026, 0.6652, 0.6026, 0.5851, 0.6777, 0.5851, 0.6777, 0.5851, 0.6777, 0.6652, 0.6026, 0.6652, 0.6026, 0.6652, 0.6026, 0.6652, 0.6026, 0.5851, 0.6777, 0.5851, 0.6777, 0.5851, 0.6777, 0.5525, 0.8803, 0.5525, 0.8803, 0.5525, 0.8803, 0.6226, 0.7152, 0.6226, 0.7152, 0.6226, 0.7152, 0.6226, 0.7152, 0.6226, 0.7152, 0.6226, 0.7152, 0.5951, 0.6902, 0.5951, 0.6902, 0.5951, 0.6902, 0.6652, 0.6026, 0.6652, 0.6026, 0.6652, 0.6026, 0.6652, 0.6026, 0.4825, 0.9829, 0.4825, 0.9829, 0.4825, 0.9829, 0.5626, 0.8528, 0.5626, 0.8553, 0.5651, 0.8553, 0.5651, 0.8528, 0.5851, 0.6777, 0.5851, 0.6777, 0.5851, 0.6777, 0.5525, 0.8778, 0.5525, 0.8778, 0.5525, 0.8778, 0.5525, 0.8778, 0.5525, 0.8778, 0.5525, 0.8778, 0.5951, 0.6902, 0.5951, 0.6902, 0.5951, 0.6902, 0.4825, 0.9829, 0.4825, 0.9829, 0.4825, 0.9829, 0.5851, 0.6777, 0.5851, 0.6777, 0.5851, 0.6777, 0.4825, 0.9829, 0.4825, 0.9829, 0.4825, 0.9829, 0.5951, 0.6902, 0.5951, 0.6902, 0.5951, 0.6902, 0.6652, 0.6076, 0.6652, 0.6076, 0.6652, 0.6076, 0.6652, 0.6076, 0.5851, 0.6777, 0.5851, 0.6777, 0.5851, 0.6777, 0.6652, 0.6076, 0.6652, 0.6076, 0.6652, 0.6076, 0.6652, 0.6076, 0.5525, 0.8778, 0.5525, 0.8778, 0.5525, 0.8778, 0.54, 0.9955, 0.007049, 0.9955, 0.007049, 0.3098, 0.54, 0.3098, 0.5851, 0.6777, 0.5851, 0.6777, 0.5851, 0.6777, 0.6652, 0.6076, 0.6652, 0.6076, 0.6652, 0.6076, 0.6652, 0.6076, 0.6226, 0.7152, 0.6226, 0.7152, 0.6226, 0.7152, 0.6226, 0.7152, 0.6226, 0.7152, 0.6226, 0.7152, 0.5525, 0.8778, 0.5525, 0.8803, 0.5525, 0.8803, 0.6226, 0.7152, 0.6226, 0.7152, 0.6226, 0.7152, 0.4825, 0.9829, 0.4825, 0.9829, 0.4825, 0.9829, 0.6226, 0.7152, 0.6226, 0.7152, 0.6226, 0.7152, 0.6226, 0.7152, 0.6226, 0.7152, 0.6226, 0.7152, 0.6226, 0.7152, 0.6226, 0.7152, 0.6226, 0.7152, 0.6226, 0.7152, 0.6226, 0.7152, 0.6226, 0.7152, 0.6226, 0.7152, 0.6226, 0.7152, 0.6226, 0.7152, 0.6226, 0.7152, 0.6226, 0.7152, 0.6226, 0.7152, 0.6226, 0.7152, 0.6226, 0.7152, 0.6226, 0.7152, 0.6226, 0.7152, 0.6226, 0.7152, 0.6226, 0.7152, 0.6226, 0.7152, 0.6226, 0.7152, 0.6226, 0.7152, 0.6226, 0.7152, 0.6226, 0.7152, 0.6226, 0.7152, 0.6226, 0.7152, 0.6226, 0.7152, 0.6226, 0.7152, 0.6226, 0.7152, 0.6226, 0.7152, 0.6226, 0.7152, 0.6226, 0.7152, 0.6226, 0.7152, 0.6226, 0.7152, 0.6226, 0.7152, 0.6226, 0.7152, 0.6226, 0.7152, 0.6226, 0.7152, 0.6226, 0.7152, 0.6226, 0.7152, 0.6226, 0.7152, 0.6226, 0.7152, 0.6226, 0.7152, 0.6226, 0.7152, 0.6226, 0.7152, 0.6226, 0.7152, 0.6226, 0.7152, 0.6226, 0.7152, 0.6226, 0.7152, 0.6226, 0.7152, 0.6226, 0.7152, 0.6226, 0.7152, 0.6226, 0.7152, 0.6226, 0.7152, 0.6226, 0.7152, 0.6226, 0.7152, 0.6226, 0.7152, 0.6226, 0.7152, 0.6226, 0.7152, 0.5951, 0.6902, 0.5951, 0.6902, 0.5951, 0.6902, 0.6652, 0.6026, 0.6652, 0.6026, 0.6652, 0.6026, 0.6652, 0.6026, 0.5951, 0.6902, 0.5951, 0.6902, 0.5951, 0.6902, 0.6251, 0.7152, 0.6301, 0.7152, 0.6301, 0.7803, 0.6251, 0.7803, 0.4825, 0.9829, 0.4825, 0.9829, 0.4825, 0.9829, 0.4825, 0.9829, 0.4825, 0.9829, 0.4825, 0.9829, 0.5951, 0.6902, 0.5951, 0.6902, 0.5951, 0.6902, 0.5851, 0.6777, 0.5851, 0.6777, 0.5851, 0.6777, 0.4825, 0.9829, 0.4825, 0.9829, 0.4825, 0.9829, 0.5951, 0.6902, 0.5951, 0.6902, 0.5951, 0.6902, 0.4825, 0.9829, 0.4825, 0.9829, 0.4825, 0.9829, 0.4825, 0.9829, 0.4825, 0.9829, 0.4825, 0.9829, 0.6652, 0.6026, 0.6652, 0.6026, 0.6652, 0.6026, 0.6652, 0.6026, 0.5951, 0.6902, 0.5951, 0.6902, 0.5951, 0.6902, 0.6652, 0.6026, 0.6652, 0.6026, 0.6652, 0.6026, 0.6652, 0.6026, 0.5525, 0.8778, 0.5525, 0.8803, 0.5525, 0.8803, 0.5525, 0.8778, 0.5525, 0.8778, 0.5525, 0.8778, 0.5951, 0.6902, 0.5951, 0.6902, 0.5951, 0.6902, 0.6576, 0.6827, 0.6576, 0.6827, 0.6576, 0.6827, 0.6576, 0.6827, 0.5851, 0.6777, 0.5851, 0.6777, 0.5851, 0.6777, 0.5851, 0.6777, 0.5851, 0.6777, 0.5851, 0.6777, 0.5525, 0.8778, 0.5525, 0.8778, 0.5525, 0.8778, 0.5851, 0.6777, 0.5851, 0.6777, 0.5851, 0.6777, 0.5525, 0.8778, 0.5525, 0.8803, 0.5525, 0.8803, 0.5951, 0.6902, 0.5951, 0.6902, 0.5951, 0.6902, 0.5525, 0.8778, 0.5525, 0.8803, 0.5525, 0.8803, 0.6376, 0.7803, 0.6301, 0.7803, 0.6301, 0.7152, 0.6376, 0.7152, 0.4825, 0.9829, 0.4825, 0.9829, 0.4825, 0.9829, 0.4825, 0.9829, 0.4825, 0.9829, 0.4825, 0.9829, 0.5951, 0.6902, 0.5951, 0.6902, 0.5951, 0.6902, 0.6652, 0.6076, 0.6652, 0.6076, 0.6652, 0.6076, 0.6652, 0.6076, 0.5851, 0.6777, 0.5851, 0.6777, 0.5851, 0.6777, 0.5525, 0.8778, 0.5525, 0.8778, 0.5525, 0.8778, 0.5851, 0.6777, 0.5851, 0.6777, 0.5851, 0.6777])
me_mario.materials.append(mat_defaultmaterial8)
me_mario.materials.append(mat_mariomarquee)
me_mario.materials.append(mat_marioglass)
me_mario.materials.append(mat_mariobezel)
me_mario.materials.append(mat_mariotexture)
me_mario.use_remesh_fix_poles = True
me_mario.use_remesh_preserve_attributes = False
me_mario.update()

# ---- objects
ob_mario = bpy.data.objects.new('mario', me_mario)

# ---- transforms, parenting, visibility, modifiers, constraints
ob_mario.location = (-0.04265, -0.3375, 1.032)
ob_mario.rotation_euler = (1.571, 0.0, 0.0)
_m = ob_mario.modifiers.new('Auto Smooth', 'NODES')
_m.node_group = ng_auto_smooth
_gi = [s.identifier for s in ng_auto_smooth.interface.items_tree if s.item_type == 'SOCKET' and s.in_out == 'INPUT']
_m[_gi[1]] = 1.047  # Angle
_m = ob_mario.modifiers.new('WeightedNormal', 'WEIGHTED_NORMAL')
_m.keep_sharp = True

# ---- collection membership
scene.collection.objects.link(ob_mario)

# ---- scene / render settings (as saved in the file)
scene.frame_start = 1; scene.frame_end = 250; scene.frame_set(1)
scene.render.engine = 'BLENDER_EEVEE_NEXT'
scene.cycles.use_denoising = False
scene.cycles.samples = 128
scene.cycles.sampling_pattern = 'TABULATED_SOBOL'
scene.cycles.use_adaptive_sampling = False
scene.cycles.use_light_tree = False
scene.view_settings.view_transform = 'Filmic'
bpy.context.view_layer.update()

# ---- added for rendering (the .blend has no active camera and no usable light): camera, sun
cam_auto = bpy.data.cameras.new('AutoCamera')
cam_auto.lens = 50.0
cam_auto.sensor_width = 36.0
cam_auto.clip_end = 1000.0
ob_auto_camera = bpy.data.objects.new('AutoCamera', cam_auto)
scene.collection.objects.link(ob_auto_camera)
ob_auto_camera.location = (1.82993, -2.27078, 2.35674)
ob_auto_camera.rotation_euler = (1.09748, -7.21219e-08, 0.694738)
scene.camera = ob_auto_camera
light_auto_sun = bpy.data.lights.new('AutoSun', 'SUN')
light_auto_sun.energy = 3.0
light_auto_sun.angle = 0.0523599
ob_auto_sun = bpy.data.objects.new('AutoSun', light_auto_sun)
scene.collection.objects.link(ob_auto_sun)
ob_auto_sun.rotation_euler = (0.872665, 0.174533, 0.523599)
bpy.context.view_layer.update()
